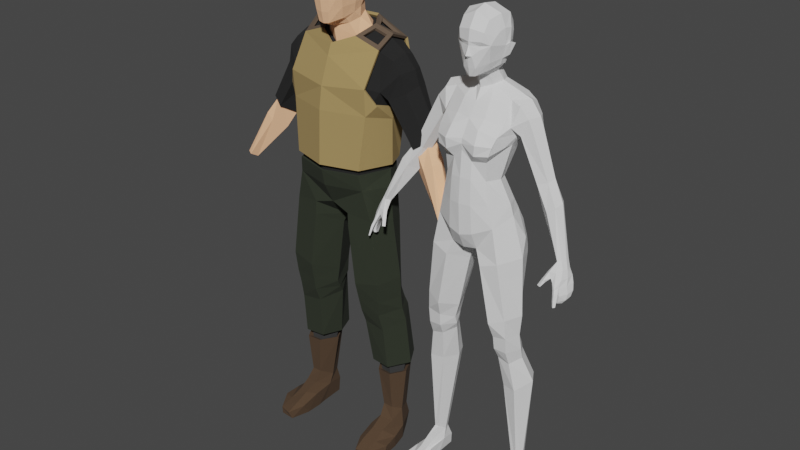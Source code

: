 # Source: humans.blend  (saved by Blender 3.0.42; exported with 4.5.12 LTS)
import bpy
from mathutils import Matrix  # noqa: F401  (used for matrix-valued properties, if any)

bpy.ops.wm.read_factory_settings(use_empty=True)
scene = bpy.context.scene
scene.name = 'Scene'

# ---- collections
col_male = bpy.data.collections.new('male'); scene.collection.children.link(col_male)
col_female = bpy.data.collections.new('female'); scene.collection.children.link(col_female)

# ---- materials (node trees are filled in below, after node groups)
mat_material_004 = bpy.data.materials.new('Material.004')
mat_material_004.use_transparent_shadow = False
mat_material_007 = bpy.data.materials.new('Material.007')
mat_material_007.use_transparent_shadow = False
mat_material_008 = bpy.data.materials.new('Material.008')
mat_material_008.use_transparent_shadow = False
mat_material_002 = bpy.data.materials.new('Material.002')
mat_material_002.use_transparent_shadow = False
mat_material_003 = bpy.data.materials.new('Material.003')
mat_material_003.use_transparent_shadow = False
mat_material = bpy.data.materials.new('Material')
mat_material.use_transparent_shadow = False
mat_material_006 = bpy.data.materials.new('Material.006')
mat_material_006.use_transparent_shadow = False
mat_material_005 = bpy.data.materials.new('Material.005')
mat_material_005.use_transparent_shadow = False

# ---- material node trees
mat_material_004.use_nodes = True; mat_material_004.node_tree.nodes.clear()
_N = mat_material_004.node_tree.nodes; _L = mat_material_004.node_tree.links
n0 = _N.new('ShaderNodeBsdfPrincipled'); n0.name = 'Principled BSDF'; n0.location = (10, 300)
n0.distribution = 'GGX'
n0.subsurface_method = 'RANDOM_WALK_SKIN'
n0.inputs[0].default_value = (1.0, 0.5469, 0.3121, 1.0)
n0.inputs[2].default_value = 1.0
n0.inputs[3].default_value = 1.45
n0.inputs[27].default_value = (0.0, 0.0, 0.0, 1.0)
n0.inputs[28].default_value = 1.0
n1 = _N.new('ShaderNodeOutputMaterial'); n1.name = 'Material Output'; n1.location = (300, 300)
_L.new(n0.outputs[0], n1.inputs[0])
n1.is_active_output = True
mat_material_007.use_nodes = True; mat_material_007.node_tree.nodes.clear()
_N = mat_material_007.node_tree.nodes; _L = mat_material_007.node_tree.links
n0 = _N.new('ShaderNodeBsdfPrincipled'); n0.name = 'Principled BSDF'; n0.location = (10, 300)
n0.distribution = 'GGX'
n0.subsurface_method = 'RANDOM_WALK_SKIN'
n0.inputs[0].default_value = (0.03631, 0.03631, 0.03631, 1.0)
n0.inputs[2].default_value = 1.0
n0.inputs[3].default_value = 1.45
n0.inputs[27].default_value = (0.0, 0.0, 0.0, 1.0)
n0.inputs[28].default_value = 1.0
n1 = _N.new('ShaderNodeOutputMaterial'); n1.name = 'Material Output'; n1.location = (300, 300)
_L.new(n0.outputs[0], n1.inputs[0])
n1.is_active_output = True
mat_material_008.use_nodes = True; mat_material_008.node_tree.nodes.clear()
_N = mat_material_008.node_tree.nodes; _L = mat_material_008.node_tree.links
n0 = _N.new('ShaderNodeBsdfPrincipled'); n0.name = 'Principled BSDF'; n0.location = (10, 300)
n0.distribution = 'GGX'
n0.subsurface_method = 'RANDOM_WALK_SKIN'
n0.inputs[2].default_value = 1.0
n0.inputs[3].default_value = 1.45
n0.inputs[27].default_value = (0.0, 0.0, 0.0, 1.0)
n0.inputs[28].default_value = 1.0
n1 = _N.new('ShaderNodeOutputMaterial'); n1.name = 'Material Output'; n1.location = (300, 300)
_L.new(n0.outputs[0], n1.inputs[0])
n1.is_active_output = True
mat_material_002.use_nodes = True; mat_material_002.node_tree.nodes.clear()
_N = mat_material_002.node_tree.nodes; _L = mat_material_002.node_tree.links
n0 = _N.new('ShaderNodeBsdfPrincipled'); n0.name = 'Principled BSDF'; n0.location = (10, 300)
n0.distribution = 'GGX'
n0.subsurface_method = 'RANDOM_WALK_SKIN'
n0.inputs[0].default_value = (0.01281, 0.01281, 0.01281, 1.0)
n0.inputs[2].default_value = 1.0
n0.inputs[3].default_value = 1.45
n0.inputs[27].default_value = (0.0, 0.0, 0.0, 1.0)
n0.inputs[28].default_value = 1.0
n1 = _N.new('ShaderNodeOutputMaterial'); n1.name = 'Material Output'; n1.location = (300, 300)
_L.new(n0.outputs[0], n1.inputs[0])
n1.is_active_output = True
mat_material_003.use_nodes = True; mat_material_003.node_tree.nodes.clear()
_N = mat_material_003.node_tree.nodes; _L = mat_material_003.node_tree.links
n0 = _N.new('ShaderNodeBsdfPrincipled'); n0.name = 'Principled BSDF'; n0.location = (10, 300)
n0.distribution = 'GGX'
n0.subsurface_method = 'RANDOM_WALK_SKIN'
n0.inputs[0].default_value = (0.02374, 0.03003, 0.01776, 1.0)
n0.inputs[2].default_value = 1.0
n0.inputs[3].default_value = 1.45
n0.inputs[27].default_value = (0.0, 0.0, 0.0, 1.0)
n0.inputs[28].default_value = 1.0
n1 = _N.new('ShaderNodeOutputMaterial'); n1.name = 'Material Output'; n1.location = (300, 300)
_L.new(n0.outputs[0], n1.inputs[0])
n1.is_active_output = True
mat_material.use_nodes = True; mat_material.node_tree.nodes.clear()
_N = mat_material.node_tree.nodes; _L = mat_material.node_tree.links
n0 = _N.new('ShaderNodeBsdfPrincipled'); n0.name = 'Principled BSDF'; n0.location = (10, 300)
n0.distribution = 'GGX'
n0.subsurface_method = 'RANDOM_WALK_SKIN'
n0.inputs[0].default_value = (0.3715, 0.2564, 0.09922, 1.0)
n0.inputs[2].default_value = 1.0
n0.inputs[3].default_value = 1.45
n0.inputs[27].default_value = (0.0, 0.0, 0.0, 1.0)
n0.inputs[28].default_value = 1.0
n1 = _N.new('ShaderNodeOutputMaterial'); n1.name = 'Material Output'; n1.location = (300, 300)
_L.new(n0.outputs[0], n1.inputs[0])
n1.is_active_output = True
mat_material_006.use_nodes = True; mat_material_006.node_tree.nodes.clear()
_N = mat_material_006.node_tree.nodes; _L = mat_material_006.node_tree.links
n0 = _N.new('ShaderNodeBsdfPrincipled'); n0.name = 'Principled BSDF'; n0.location = (10, 300)
n0.distribution = 'GGX'
n0.subsurface_method = 'RANDOM_WALK_SKIN'
n0.inputs[0].default_value = (0.1128, 0.07787, 0.05299, 1.0)
n0.inputs[2].default_value = 1.0
n0.inputs[3].default_value = 1.45
n0.inputs[27].default_value = (0.0, 0.0, 0.0, 1.0)
n0.inputs[28].default_value = 1.0
n1 = _N.new('ShaderNodeOutputMaterial'); n1.name = 'Material Output'; n1.location = (300, 300)
_L.new(n0.outputs[0], n1.inputs[0])
n1.is_active_output = True
mat_material_005.use_nodes = True; mat_material_005.node_tree.nodes.clear()
_N = mat_material_005.node_tree.nodes; _L = mat_material_005.node_tree.links
n0 = _N.new('ShaderNodeBsdfPrincipled'); n0.name = 'Principled BSDF'; n0.location = (10, 300)
n0.distribution = 'GGX'
n0.subsurface_method = 'RANDOM_WALK_SKIN'
n0.inputs[0].default_value = (0.0749, 0.04394, 0.02386, 1.0)
n0.inputs[2].default_value = 1.0
n0.inputs[3].default_value = 1.45
n0.inputs[27].default_value = (0.0, 0.0, 0.0, 1.0)
n0.inputs[28].default_value = 1.0
n1 = _N.new('ShaderNodeOutputMaterial'); n1.name = 'Material Output'; n1.location = (300, 300)
_L.new(n0.outputs[0], n1.inputs[0])
n1.is_active_output = True

# ---- world
world_world = bpy.data.worlds.new('World'); scene.world = world_world
world_world.use_nodes = True; world_world.node_tree.nodes.clear()
_N = world_world.node_tree.nodes; _L = world_world.node_tree.links
n0 = _N.new('ShaderNodeOutputWorld'); n0.name = 'World Output'; n0.location = (300, 300)
n1 = _N.new('ShaderNodeBackground'); n1.name = 'Background'; n1.location = (10, 300)
n1.inputs[0].default_value = (0.05088, 0.05088, 0.05088, 1.0)
_L.new(n1.outputs[0], n0.inputs[0])
n0.is_active_output = True
world_world.color = (0.05088, 0.05088, 0.05088)
world_world.use_sun_shadow = False
world_world.sun_shadow_jitter_overblur = 0.0

# ---- meshes
me_circle_008 = bpy.data.meshes.new('Circle.008')
me_circle_008.from_pydata([(0.5209, -0.004793, 2.277), (0.5808, -0.08335, 2.335), (0.564, 0.09458, 2.309), (0.6572, -0.05181, 2.358), (0.6278, 0.07117, 2.351), (0.6705, 0.01696, 2.374), (0.587, -0.04691, 2.153), (0.6748, -0.1082, 2.194), (0.6399, 0.07027, 2.194), (0.7331, -0.0932, 2.235), (0.7128, 0.04316, 2.231), (0.7492, -0.02205, 2.249), (0.8243, -0.1265, 1.89), (0.8491, -0.1706, 1.914), (0.8538, -0.06708, 1.893), (0.8796, -0.1559, 1.925), (0.8949, -0.07764, 1.919), (0.8977, -0.1136, 1.925), (0.3226, 0.06577, 0.1812), (0.3003, 0.003477, 0.1859), (0.3317, -0.07375, 0.2391), (0.3782, -0.07241, 0.2332), (0.4081, -0.02443, 0.2028), (0.3689, 0.06757, 0.1808), (0.2582, 0.1398, 0.7558), (0.1789, 0.01744, 0.7553), (0.2623, -0.09496, 0.7599), (0.377, -0.1099, 0.7592), (0.4509, 0.01818, 0.7589), (0.3793, 0.1374, 0.7583), (0.2205, 0.09373, 1.019), (0.1483, -0.02534, 0.9997), (0.2318, -0.1448, 0.9507), (0.3657, -0.146, 0.9251), (0.4262, -0.007483, 0.9612), (0.3447, 0.109, 0.9972), (0.176, 0.06152, 1.105), (0.1262, -0.08721, 1.111), (0.2209, -0.2055, 1.145), (0.3631, -0.1986, 1.166), (0.4117, -0.03862, 1.161), (0.3126, 0.08316, 1.131), (0.1346, -0.05932, 1.056), (0.2272, -0.1855, 1.056), (0.415, -0.0284, 1.058), (0.3343, 0.08968, 1.058), (0.3538, -0.18, 1.055), (0.2037, 0.07924, 1.06), (0.1177, 0.07149, 1.627), (0.05348, -0.09104, 1.618), (0.1576, -0.2202, 1.688), (0.3081, -0.2007, 1.759), (0.3467, -0.05283, 1.737), (0.2831, 0.08589, 1.681), (0.1744, 0.06762, 1.223), (0.1087, -0.08846, 1.226), (0.3038, 0.08254, 1.262), (0.3643, -0.2153, 1.311), (0.406, -0.04184, 1.306), (0.2127, -0.2291, 1.275), (0.0924, 0.1107, 1.711), (0.02855, -0.08922, 1.688), (0.1445, -0.2163, 1.789), (0.242, -0.196, 1.981), (0.3152, -0.05269, 1.978), (0.266, 0.09647, 1.761), (0.0, -0.07923, 1.7), (0.0, -0.2055, 1.839), (0.0, -0.2637, 1.981), (0.0, 0.09727, 1.755), (0.1133, 0.1575, 1.898), (0.0, 0.1292, 1.872), (0.2795, -0.0636, 2.167), (0.2389, 0.02448, 2.158), (0.07474, 0.07584, 2.139), (0.0, 0.07165, 2.137), (0.2168, -0.2253, 2.147), (0.0, -0.2885, 2.121), (0.3152, -0.04686, 2.464), (0.2808, 0.0755, 2.384), (0.1306, 0.1664, 2.406), (0.0, 0.1438, 2.405), (0.2625, -0.1841, 2.51), (0.0, -0.2749, 2.5), (0.351, -0.1402, 2.661), (0.2461, -0.2135, 2.553), (0.324, 0.001639, 2.599), (0.3369, 0.1381, 2.655), (0.1564, 0.1986, 2.579), (0.0, 0.1845, 2.558), (0.2934, -0.06522, 2.873), (0.0, -0.1575, 2.839), (0.2929, 0.1222, 2.896), (0.1421, 0.1716, 2.861), (0.0, 0.144, 2.864), (0.1211, -0.08369, 2.945), (0.0, -0.1497, 2.899), (0.2993, 0.0189, 2.936), (0.1734, 0.002633, 3.001), (0.0, 0.0806, 3.018), (0.1066, 0.07771, 3.015), (0.08466, -0.1203, 3.044), (0.0, -0.1731, 3.02), (0.1133, -0.04904, 3.07), (0.08723, 0.02461, 3.095), (0.0, 0.04722, 3.1), (0.3989, -0.06986, 2.837), (0.3838, 0.1029, 2.832), (0.4066, 0.01748, 2.866), (0.4542, -0.0736, 2.772), (0.4393, 0.09918, 2.767), (0.4701, 0.02623, 2.775), (0.4006, -0.09809, 2.611), (0.3668, 0.1326, 2.609), (0.4861, -0.06182, 2.65), (0.4806, 0.09981, 2.676), (0.505, 0.02419, 2.679), (0.3357, -0.1285, 0.1419), (0.4057, -0.11, 0.1374), (0.3386, -0.2273, 0.09503), (0.3991, -0.2089, 0.09228), (0.3353, -0.3263, 0.05784), (0.4126, -0.3004, 0.04947), (0.3431, -0.4071, 0.02719), (0.417, -0.3832, 0.02028), (0.4367, -0.04771, 0.07775), (0.4655, -0.163, 0.05575), (0.4807, -0.2706, 0.04206), (0.3733, 0.0936, 0.08266), (0.3151, 0.08775, 0.08413), (0.2981, -0.03106, 0.1125), (0.3656, 0.08169, -0.01039), (0.3125, 0.07874, -0.01039), (0.3085, -0.07937, -0.01039), (0.3168, -0.1488, -0.01039), (0.3007, -0.2663, -0.01039), (0.3338, -0.3896, -0.01039), (0.417, -0.3832, -0.01039), (0.3128, -0.1767, 0.09014), (0.3022, -0.3079, 0.04853), (0.4389, -0.04983, -0.01039), (0.4679, -0.1677, -0.01039), (0.476, -0.2879, -0.01039), (0.08637, 0.01938, 3.181), (0.0, 0.06441, 3.189), (0.09237, 0.0584, 3.285), (0.0, 0.09678, 3.289), (0.1191, -0.0244, 3.18), (0.1267, 0.008688, 3.28), (0.1257, -0.07838, 3.18), (0.1505, -0.06179, 3.273), (0.1168, -0.0484, 3.14), (0.1249, -0.1067, 3.173), (0.1102, -0.1006, 3.112), (0.1008, -0.198, 3.163), (0.08172, -0.1808, 3.084), (0.08257, -0.148, 3.076), (0.0, -0.2133, 3.037), (0.03983, -0.2593, 3.063), (0.0, -0.2642, 3.057), (0.05093, -0.2704, 3.137), (0.0, -0.2796, 3.133), (0.1427, -0.1047, 3.268), (0.09498, 0.05699, 3.377), (0.1295, 0.008468, 3.334), (0.09851, -0.01615, 3.454), (0.1443, -0.04588, 3.364), (0.0948, -0.1135, 3.467), (0.1386, -0.1023, 3.37), (0.09174, -0.2088, 3.43), (0.1306, -0.1507, 3.354), (0.09102, -0.2565, 3.36), (0.1238, -0.186, 3.322), (0.07463, -0.2797, 3.278), (0.1182, -0.2221, 3.279), (0.0, -0.2953, 3.285), (0.0, 0.07806, 3.392), (0.0, -0.007445, 3.485), (0.0, -0.1218, 3.501), (0.0, -0.2155, 3.473), (0.0, -0.2794, 3.398), (0.2881, -0.1834, 2.672), (0.0, -0.2468, 2.621), (0.1256, 0.1404, 1.787), (0.0, 0.1167, 1.791), (0.2545, 0.1028, 1.839), (0.2564, 0.06121, 2.01), (0.4155, -0.009608, 0.4009), (0.3687, 0.08557, 0.4009), (0.3111, -0.07465, 0.4009), (0.374, -0.07885, 0.4009), (0.3035, 0.08514, 0.4009), (0.265, 0.008362, 0.4009)], [], [(4, 2, 8, 10), (5, 4, 10, 11), (2, 0, 6, 8), (3, 1, 7, 9), (3, 5, 11, 9), (1, 0, 6, 7), (8, 6, 12, 14), (9, 7, 13, 15), (9, 11, 17, 15), (7, 6, 12, 13), (10, 8, 14, 16), (11, 10, 16, 17), (188, 187, 28, 29), (190, 189, 26, 27), (192, 191, 24, 25), (191, 188, 29, 24), (187, 190, 27, 28), (189, 192, 25, 26), (27, 26, 32, 33), (25, 24, 30, 31), (24, 29, 35, 30), (28, 27, 33, 34), (26, 25, 31, 32), (29, 28, 34, 35), (43, 42, 37, 38), (45, 44, 40, 41), (46, 43, 38, 39), (42, 47, 36, 37), (47, 45, 41, 36), (44, 46, 39, 40), (34, 33, 46, 44), (30, 35, 45, 47), (31, 30, 47, 42), (33, 32, 43, 46), (35, 34, 44, 45), (32, 31, 42, 43), (55, 54, 48, 49), (54, 56, 53, 48), (58, 57, 51, 52), (59, 55, 49, 50), (56, 58, 52, 53), (57, 59, 50, 51), (39, 38, 59, 57), (41, 40, 58, 56), (38, 37, 55, 59), (40, 39, 57, 58), (36, 41, 56, 54), (37, 36, 54, 55), (48, 53, 65, 60), (52, 51, 63, 64), (50, 49, 61, 62), (53, 52, 64, 65), (51, 50, 62, 63), (49, 48, 60, 61), (63, 62, 67, 68), (62, 61, 66, 67), (60, 69, 66, 61), (69, 60, 183, 184), (184, 183, 70, 71), (71, 70, 74, 75), (65, 185, 183, 60), (63, 68, 77, 76), (63, 76, 72, 64), (75, 74, 80, 81), (73, 72, 78, 79), (76, 77, 83, 82), (74, 73, 79, 80), (72, 76, 82, 78), (82, 83, 85), (80, 79, 87, 88), (79, 78, 86, 87), (81, 80, 88, 89), (78, 82, 84, 86), (89, 88, 93, 94), (88, 87, 92, 93), (90, 91, 96, 95), (90, 95, 98, 97), (97, 98, 100, 92), (92, 100, 93), (99, 94, 93, 100), (95, 96, 102, 101), (95, 101, 103, 98), (98, 103, 104, 100), (100, 104, 105, 99), (97, 92, 107, 108), (90, 97, 108, 106), (92, 87, 107), (90, 106, 84, 181), (108, 107, 110, 111), (106, 108, 111, 109), (106, 109, 84), (107, 87, 110), (86, 84, 112), (86, 113, 87), (111, 110, 115, 116), (109, 111, 116, 114), (109, 114, 112, 84), (110, 87, 113, 115), (112, 114, 3, 1), (114, 116, 5, 3), (116, 115, 4, 5), (115, 113, 2, 4), (113, 86, 0, 2), (86, 112, 1, 0), (20, 21, 118, 117), (117, 118, 120, 119), (119, 120, 122, 121), (121, 122, 124, 123), (122, 120, 126, 127), (120, 118, 125, 126), (22, 125, 118, 21), (23, 128, 125, 22), (129, 128, 23, 18), (129, 18, 130), (18, 19, 130), (19, 20, 117, 130), (128, 129, 132, 131), (130, 132, 129), (132, 130, 133), (119, 138, 130, 117), (139, 138, 119, 121), (121, 123, 139), (130, 138, 134, 133), (135, 134, 138, 139), (136, 135, 139, 123), (122, 127, 124), (124, 127, 142, 137), (127, 126, 141, 142), (126, 125, 140, 141), (124, 137, 136, 123), (125, 128, 131, 140), (131, 132, 133, 134, 135, 136, 137, 142, 141, 140), (105, 104, 143, 144), (144, 143, 145, 146), (145, 143, 147, 148), (148, 147, 149, 150), (143, 104, 151, 147), (147, 151, 149), (149, 151, 153, 152), (152, 153, 155, 154), (103, 153, 151, 104), (155, 153, 156), (101, 156, 153, 103), (157, 156, 101, 102), (155, 156, 157, 158), (158, 157, 159), (154, 155, 158, 160), (159, 161, 160, 158), (149, 152, 162, 150), (145, 148, 164, 163), (163, 164, 166, 165), (165, 166, 168, 167), (167, 168, 170, 169), (150, 166, 164, 148), (162, 168, 166, 150), (168, 162, 170), (169, 170, 172, 171), (171, 172, 174, 173), (162, 174, 172, 170), (154, 174, 162, 152), (160, 173, 174, 154), (161, 175, 173, 160), (146, 145, 163, 176), (165, 177, 176, 163), (167, 178, 177, 165), (169, 179, 178, 167), (171, 180, 179, 169), (171, 173, 175, 180), (181, 84, 82, 85), (182, 181, 85, 83), (91, 90, 181, 182), (64, 186, 185, 65), (73, 186, 64, 72), (73, 74, 70, 186), (70, 183, 185, 186), (20, 19, 192, 189), (22, 21, 190, 187), (18, 23, 188, 191), (19, 18, 191, 192), (21, 20, 189, 190), (23, 22, 187, 188)])
me_circle_008.polygons.foreach_set('material_index', [0, 0, 0, 0, 0, 0, 0, 0, 0, 0, 0, 0, 1, 1, 1, 1, 1, 1, 0, 0, 0, 0, 0, 0, 0, 0, 0, 0, 0, 0, 0, 0, 0, 0, 0, 0, 0, 0, 0, 0, 0, 0, 0, 0, 0, 0, 0, 0, 2, 2, 2, 2, 2, 2, 2, 2, 2, 2, 2, 2, 2, 2, 2, 0, 0, 0, 0, 0, 0, 0, 0, 0, 0, 0, 0, 0, 0, 0, 0, 0, 0, 0, 0, 0, 0, 0, 0, 0, 0, 0, 0, 0, 0, 0, 0, 0, 0, 0, 0, 0, 0, 0, 0, 0, 1, 1, 1, 1, 1, 1, 1, 1, 1, 1, 1, 1, 1, 1, 1, 1, 1, 1, 1, 1, 1, 1, 1, 1, 1, 1, 1, 1, 0, 0, 0, 0, 0, 0, 0, 0, 0, 0, 0, 0, 0, 0, 0, 0, 0, 0, 0, 0, 0, 0, 0, 0, 0, 0, 0, 0, 0, 0, 0, 0, 0, 0, 0, 0, 0, 0, 0, 2, 2, 2, 2, 1, 1, 1, 1, 1, 1])
_uv = me_circle_008.uv_layers.new(name='UVMap')
_uv.uv.foreach_set('vector', [0.0, 0.0, 0.0, 0.0, 0.0, 0.0, 0.0, 0.0, 0.0, 0.0, 0.0, 0.0, 0.0, 0.0, 0.0, 0.0, 0.0, 0.0, 0.0, 0.0, 0.0, 0.0, 0.0, 0.0, 0.0, 0.0, 0.0, 0.0, 0.0, 0.0, 0.0, 0.0, 0.0, 0.0, 0.0, 0.0, 0.0, 0.0, 0.0, 0.0, 0.0, 0.0, 0.0, 0.0, 0.0, 0.0, 0.0, 0.0, 0.0, 0.0, 0.0, 0.0, 0.0, 0.0, 0.0, 0.0, 0.0, 0.0, 0.0, 0.0, 0.0, 0.0, 0.0, 0.0, 0.0, 0.0, 0.0, 0.0, 0.0, 0.0, 0.0, 0.0, 0.0, 0.0, 0.0, 0.0, 0.0, 0.0, 0.0, 0.0, 0.0, 0.0, 0.0, 0.0, 0.0, 0.0, 0.0, 0.0, 0.0, 0.0, 0.0, 0.0, 0.0, 0.0, 0.0, 0.0, 0.0, 0.0, 0.0, 0.0, 0.0, 0.0, 0.0, 0.0, 0.0, 0.0, 0.0, 0.0, 0.0, 0.0, 0.0, 0.0, 0.0, 0.0, 0.0, 0.0, 0.0, 0.0, 0.0, 0.0, 0.0, 0.0, 0.0, 0.0, 0.0, 0.0, 0.0, 0.0, 0.0, 0.0, 0.0, 0.0, 0.0, 0.0, 0.0, 0.0, 0.0, 0.0, 0.0, 0.0, 0.0, 0.0, 0.0, 0.0, 0.0, 0.0, 0.0, 0.0, 0.0, 0.0, 0.0, 0.0, 0.0, 0.0, 0.0, 0.0, 0.0, 0.0, 0.0, 0.0, 0.0, 0.0, 0.0, 0.0, 0.0, 0.0, 0.0, 0.0, 0.0, 0.0, 0.0, 0.0, 0.0, 0.0, 0.0, 0.0, 0.0, 0.0, 0.0, 0.0, 0.0, 0.0, 0.0, 0.0, 0.0, 0.0, 0.0, 0.0, 0.0, 0.0, 0.0, 0.0, 0.0, 0.0, 0.0, 0.0, 0.0, 0.0, 0.0, 0.0, 0.0, 0.0, 0.0, 0.0, 0.0, 0.0, 0.0, 0.0, 0.0, 0.0, 0.0, 0.0, 0.0, 0.0, 0.0, 0.0, 0.0, 0.0, 0.0, 0.0, 0.0, 0.0, 0.0, 0.0, 0.0, 0.0, 0.0, 0.0, 0.0, 0.0, 0.0, 0.0, 0.0, 0.0, 0.0, 0.0, 0.0, 0.0, 0.0, 0.0, 0.0, 0.0, 0.0, 0.0, 0.0, 0.0, 0.0, 0.0, 0.0, 0.0, 0.0, 0.0, 0.0, 0.0, 0.0, 0.0, 0.0, 0.0, 0.0, 0.0, 0.0, 0.0, 0.0, 0.0, 0.0, 0.0, 0.0, 0.0, 0.0, 0.0, 0.0, 0.0, 0.0, 0.0, 0.0, 0.0, 0.0, 0.0, 0.0, 0.0, 0.0, 0.0, 0.0, 0.0, 0.0, 0.0, 0.0, 0.0, 0.0, 0.0, 0.0, 0.0, 0.0, 0.0, 0.0, 0.0, 0.0, 0.0, 0.0, 0.0, 0.0, 0.0, 0.0, 0.0, 0.0, 0.0, 0.0, 0.0, 0.0, 0.0, 0.0, 0.0, 0.0, 0.0, 0.0, 0.0, 0.0, 0.0, 0.0, 0.0, 0.0, 0.0, 0.0, 0.0, 0.0, 0.0, 0.0, 0.0, 0.0, 0.0, 0.0, 0.0, 0.0, 0.0, 0.0, 0.0, 0.0, 0.0, 0.0, 0.0, 0.0, 0.0, 0.0, 0.0, 0.0, 0.0, 0.0, 0.0, 0.0, 0.0, 0.0, 0.0, 0.0, 0.0, 0.0, 0.0, 0.0, 0.0, 0.0, 0.0, 0.0, 0.0, 0.0, 0.0, 0.0, 0.0, 0.0, 0.0, 0.0, 0.0, 0.0, 0.0, 0.0, 0.0, 0.0, 0.0, 0.0, 0.0, 0.0, 0.0, 0.0, 0.0, 0.0, 0.0, 0.0, 0.0, 0.0, 0.0, 0.0, 0.0, 0.0, 0.0, 0.0, 0.0, 0.0, 0.0, 0.0, 0.0, 0.0, 0.0, 0.0, 0.0, 0.0, 0.0, 0.0, 0.0, 0.0, 0.0, 0.0, 0.0, 0.0, 0.0, 0.0, 0.0, 0.0, 0.0, 0.0, 0.0, 0.0, 0.0, 0.0, 0.0, 0.0, 0.0, 0.0, 0.0, 0.0, 0.0, 0.0, 0.0, 0.0, 0.0, 0.0, 0.0, 0.0, 0.0, 0.0, 0.0, 0.0, 0.0, 0.0, 0.0, 0.0, 0.0, 0.0, 0.0, 0.0, 0.0, 0.0, 0.0, 0.0, 0.0, 0.0, 0.0, 0.0, 0.0, 0.0, 0.0, 0.0, 0.0, 0.0, 0.0, 0.0, 0.0, 0.0, 0.0, 0.0, 0.0, 0.0, 0.0, 0.0, 0.0, 0.0, 0.0, 0.0, 0.0, 0.0, 0.0, 0.0, 0.0, 0.0, 0.0, 0.0, 0.0, 0.0, 0.0, 0.0, 0.0, 0.0, 0.0, 0.0, 0.0, 0.0, 0.0, 0.0, 0.0, 0.0, 0.0, 0.0, 0.0, 0.0, 0.0, 0.0, 0.0, 0.0, 0.0, 0.0, 0.0, 0.0, 0.0, 0.0, 0.0, 0.0, 0.0, 0.0, 0.0, 0.0, 0.0, 0.0, 0.0, 0.0, 0.0, 0.0, 0.0, 0.0, 0.0, 0.0, 0.0, 0.0, 0.0, 0.0, 0.0, 0.0, 0.0, 0.0, 0.0, 0.0, 0.0, 0.0, 0.0, 0.0, 0.0, 0.0, 0.0, 0.0, 0.0, 0.0, 0.0, 0.0, 0.0, 0.0, 0.0, 0.0, 0.0, 0.0, 0.0, 0.0, 0.0, 0.0, 0.0, 0.0, 0.0, 0.0, 0.0, 0.0, 0.0, 0.0, 0.0, 0.0, 0.0, 0.0, 0.0, 0.0, 0.0, 0.0, 0.0, 0.0, 0.0, 0.0, 0.0, 0.0, 0.0, 0.0, 0.0, 0.0, 0.0, 0.0, 0.0, 0.0, 0.0, 0.0, 0.0, 0.0, 0.0, 0.0, 0.0, 0.0, 0.0, 0.0, 0.0, 0.0, 0.0, 0.0, 0.0, 0.0, 0.0, 0.0, 0.0, 0.0, 0.0, 0.0, 0.0, 0.0, 0.0, 0.0, 0.0, 0.0, 0.0, 0.0, 0.0, 0.0, 0.0, 0.0, 0.0, 0.0, 0.0, 0.0, 0.0, 0.0, 0.0, 0.0, 0.0, 0.0, 0.0, 0.0, 0.0, 0.0, 0.0, 0.0, 0.0, 0.0, 0.0, 0.0, 0.0, 0.0, 0.0, 0.0, 0.0, 0.0, 0.0, 0.0, 0.0, 0.0, 0.0, 0.0, 0.0, 0.0, 0.0, 0.0, 0.0, 0.0, 0.0, 0.0, 0.0, 0.0, 0.0, 0.0, 0.0, 0.0, 0.0, 0.0, 0.0, 0.0, 0.0, 0.0, 0.0, 0.0, 0.0, 0.0, 0.0, 0.0, 0.0, 0.0, 0.0, 0.0, 0.0, 0.0, 0.0, 0.0, 0.0, 0.0, 0.0, 0.0, 0.0, 0.0, 0.0, 0.0, 0.0, 0.0, 0.0, 0.0, 0.0, 0.0, 0.0, 0.0, 0.0, 0.0, 0.0, 0.0, 0.0, 0.0, 0.0, 0.0, 0.0, 0.0, 0.0, 0.0, 0.0, 0.0, 0.0, 0.0, 0.0, 0.0, 0.0, 0.0, 0.0, 0.0, 0.0, 0.0, 0.0, 0.0, 0.0, 0.0, 0.0, 0.0, 0.0, 0.0, 0.0, 0.0, 0.0, 0.0, 0.0, 0.0, 0.0, 0.0, 0.0, 0.0, 0.0, 0.0, 0.0, 0.0, 0.0, 0.0, 0.0, 0.0, 0.0, 0.0, 0.0, 0.0, 0.0, 0.0, 0.0, 0.0, 0.0, 0.0, 0.0, 0.0, 0.0, 0.0, 0.0, 0.0, 0.0, 0.0, 0.0, 0.0, 0.0, 0.0, 0.0, 0.0, 0.0, 0.0, 0.0, 0.0, 0.0, 0.0, 0.0, 0.0, 0.0, 0.0, 0.0, 0.0, 0.0, 0.0, 0.0, 0.0, 0.0, 0.0, 0.0, 0.0, 0.0, 0.0, 0.0, 0.0, 0.0, 0.0, 0.0, 0.0, 0.0, 0.0, 0.0, 0.0, 0.0, 0.0, 0.0, 0.0, 0.0, 0.0, 0.0, 0.0, 0.0, 0.0, 0.0, 0.0, 0.0, 0.0, 0.0, 0.0, 0.0, 0.0, 0.0, 0.0, 0.0, 0.0, 0.0, 0.0, 0.0, 0.0, 0.0, 0.0, 0.0, 0.0, 0.0, 0.0, 0.0, 0.0, 0.0, 0.0, 0.0, 0.0, 0.0, 0.0, 0.0, 0.0, 0.0, 0.0, 0.0, 0.0, 0.0, 0.0, 0.0, 0.0, 0.0, 0.0, 0.0, 0.0, 0.0, 0.0, 0.0, 0.0, 0.0, 0.0, 0.0, 0.0, 0.0, 0.0, 0.0, 0.0, 0.0, 0.0, 0.0, 0.0, 0.0, 0.0, 0.0, 0.0, 0.0, 0.0, 0.0, 0.0, 0.0, 0.0, 0.0, 0.0, 0.0, 0.0, 0.0, 0.0, 0.0, 0.0, 0.0, 0.0, 0.0, 0.0, 0.0, 0.0, 0.0, 0.0, 0.0, 0.0, 0.0, 0.0, 0.0, 0.0, 0.0, 0.0, 0.0, 0.0, 0.0, 0.0, 0.0, 0.0, 0.0, 0.0, 0.0, 0.0, 0.0, 0.0, 0.0, 0.0, 0.0, 0.0, 0.0, 0.0, 0.0, 0.0, 0.0, 0.0, 0.0, 0.0, 0.0, 0.0, 0.0, 0.0, 0.0, 0.0, 0.0, 0.0, 0.0, 0.0, 0.0, 0.0, 0.0, 0.0, 0.0, 0.0, 0.0, 0.0, 0.0, 0.0, 0.0, 0.0, 0.0, 0.0, 0.0, 0.0, 0.0, 0.0, 0.0, 0.0, 0.0, 0.0, 0.0, 0.0, 0.0, 0.0, 0.0, 0.0, 0.0, 0.0, 0.0, 0.0, 0.0, 0.0, 0.0, 0.0, 0.0, 0.0, 0.0, 0.0, 0.0, 0.0, 0.0, 0.0, 0.0, 0.0, 0.0, 0.0, 0.0, 0.0, 0.0, 0.0, 0.0, 0.0, 0.0, 0.0, 0.0, 0.0, 0.0, 0.0, 0.0, 0.0, 0.0, 0.0, 0.0, 0.0, 0.0, 0.0, 0.0, 0.0, 0.0, 0.0, 0.0, 0.0, 0.0, 0.0, 0.0, 0.0, 0.0, 0.0, 0.0, 0.0, 0.0, 0.0, 0.0, 0.0, 0.0, 0.0, 0.0, 0.0, 0.0, 0.0, 0.0, 0.0, 0.0, 0.0, 0.0, 0.0, 0.0, 0.0, 0.0, 0.0, 0.0, 0.0, 0.0, 0.0, 0.0, 0.0, 0.0, 0.0, 0.0, 0.0, 0.0, 0.0, 0.0, 0.0, 0.0, 0.0, 0.0, 0.0, 0.0, 0.0, 0.0, 0.0, 0.0, 0.0, 0.0, 0.0, 0.0, 0.0, 0.0, 0.0, 0.0, 0.0, 0.0, 0.0, 0.0, 0.0, 0.0, 0.0, 0.0, 0.0, 0.0, 0.0, 0.0, 0.0, 0.0, 0.0, 0.0, 0.0, 0.0, 0.0, 0.0, 0.0, 0.0, 0.0, 0.0, 0.0, 0.0, 0.0, 0.0, 0.0, 0.0, 0.0, 0.0, 0.0, 0.0, 0.0, 0.0, 0.0, 0.0, 0.0, 0.0, 0.0, 0.0, 0.0, 0.0, 0.0, 0.0, 0.0, 0.0, 0.0, 0.0, 0.0, 0.0, 0.0, 0.0, 0.0, 0.0, 0.0, 0.0, 0.0, 0.0, 0.0, 0.0, 0.0, 0.0, 0.0, 0.0, 0.0, 0.0, 0.0, 0.0, 0.0, 0.0, 0.0, 0.0, 0.0, 0.0, 0.0, 0.0, 0.0, 0.0, 0.0, 0.0, 0.0, 0.0, 0.0, 0.0, 0.0, 0.0, 0.0, 0.0, 0.0, 0.0, 0.0, 0.0, 0.0, 0.0, 0.0, 0.0, 0.0, 0.0, 0.0, 0.0, 0.0, 0.0, 0.0, 0.0, 0.0, 0.0, 0.0, 0.0, 0.0, 0.0, 0.0, 0.0, 0.0, 0.0, 0.0, 0.0, 0.0, 0.0, 0.0, 0.0, 0.0, 0.0, 0.0, 0.0, 0.0, 0.0, 0.0, 0.0, 0.0, 0.0, 0.0, 0.0, 0.0, 0.0, 0.0, 0.0, 0.0, 0.0, 0.0, 0.0, 0.0, 0.0, 0.0, 0.0, 0.0, 0.0, 0.0, 0.0, 0.0, 0.0, 0.0, 0.0, 0.0, 0.0, 0.0, 0.0, 0.0, 0.0, 0.0, 0.0, 0.0, 0.0, 0.0, 0.0, 0.0, 0.0, 0.0, 0.0, 0.0, 0.0, 0.0, 0.0, 0.0, 0.0, 0.0, 0.0, 0.0, 0.0, 0.0, 0.0, 0.0, 0.0, 0.0, 0.0, 0.0, 0.0, 0.0, 0.0, 0.0, 0.0, 0.0, 0.0, 0.0, 0.0, 0.0, 0.0, 0.0, 0.0, 0.0, 0.0, 0.0, 0.0, 0.0, 0.0, 0.0, 0.0, 0.0, 0.0, 0.0, 0.0, 0.0, 0.0, 0.0, 0.0, 0.0, 0.0, 0.0, 0.0, 0.0, 0.0, 0.0, 0.0, 0.0, 0.0, 0.0, 0.0, 0.0, 0.0, 0.0, 0.0, 0.0, 0.0, 0.0, 0.0, 0.0, 0.0, 0.0, 0.0, 0.0, 0.0, 0.0, 0.0, 0.0, 0.0, 0.0, 0.0, 0.0, 0.0, 0.0, 0.0, 0.0, 0.0, 0.0, 0.0, 0.0, 0.0, 0.0, 0.0, 0.0, 0.0, 0.0, 0.0, 0.0, 0.0, 0.0, 0.0, 0.0, 0.0, 0.0, 0.0, 0.0, 0.0, 0.0, 0.0, 0.0, 0.0, 0.0, 0.0, 0.0, 0.0, 0.0, 0.0, 0.0, 0.0, 0.0, 0.0, 0.0, 0.0, 0.0, 0.0, 0.0, 0.0, 0.0, 0.0, 0.0, 0.0, 0.0, 0.0, 0.0, 0.0, 0.0, 0.0, 0.0, 0.0, 0.0, 0.0, 0.0, 0.0, 0.0, 0.0, 0.0, 0.0, 0.0, 0.0, 0.0, 0.0, 0.0, 0.0, 0.0, 0.0, 0.0, 0.0, 0.0, 0.0, 0.0, 0.0, 0.0, 0.0, 0.0, 0.0, 0.0, 0.0, 0.0, 0.0, 0.0, 0.0, 0.0, 0.0, 0.0, 0.0, 0.0, 0.0])
me_circle_008.materials.append(mat_material_004)
me_circle_008.materials.append(mat_material_007)
me_circle_008.materials.append(mat_material_008)
me_circle_008.use_remesh_fix_poles = True
me_circle_008.use_remesh_preserve_attributes = False
me_circle_008.use_mirror_vertex_groups = False
me_circle_008.update()
me_circle_001 = bpy.data.meshes.new('Circle.001')
me_circle_001.from_pydata([(0.5419, -0.001435, 2.29), (0.596, -0.06243, 2.325), (0.5744, 0.07231, 2.312), (0.6467, -0.03915, 2.351), (0.6261, 0.05699, 2.345), (0.6575, 0.01222, 2.363), (0.3238, -0.03418, 2.076), (0.2706, 0.08456, 2.076), (0.06886, 0.151, 2.076), (0.0, 0.1465, 2.076), (0.243, -0.236, 2.076), (0.0, -0.3117, 2.076), (0.3399, -0.0492, 2.46), (0.3001, 0.09035, 2.377), (0.1346, 0.1904, 2.399), (0.0, 0.1682, 2.399), (0.2806, -0.2012, 2.505), (0.0, -0.2993, 2.502), (0.3645, -0.1615, 2.659), (0.2562, -0.2365, 2.55), (0.3345, -0.002988, 2.576), (0.3439, 0.1623, 2.652), (0.1601, 0.2236, 2.577), (0.0, 0.2095, 2.556), (0.3017, -0.08371, 2.888), (0.0, -0.1802, 2.849), (0.3031, 0.1406, 2.909), (0.1434, 0.1958, 2.868), (0.0, 0.1945, 2.872), (0.1296, -0.1046, 2.957), (0.0, -0.1727, 2.907), (0.3117, 0.01644, 2.958), (0.1854, -0.0006639, 3.023), (0.0, 0.1026, 3.03), (0.1098, 0.09646, 3.032), (0.4119, -0.08568, 2.852), (0.3968, 0.1212, 2.843), (0.4232, 0.01777, 2.885), (0.4721, -0.08909, 2.781), (0.4543, 0.1176, 2.775), (0.4924, 0.02857, 2.787), (0.3988, -0.1216, 2.602), (0.358, 0.155, 2.601), (0.5041, -0.07859, 2.656), (0.4957, 0.1192, 2.681), (0.5282, 0.0264, 2.689), (0.2973, -0.2062, 2.678), (0.0, -0.2704, 2.629), (0.5, -0.008324, 2.263), (0.589, -0.108, 2.321), (0.5552, 0.1169, 2.301), (0.6929, 0.01891, 2.386), (0.6737, -0.06865, 2.367), (0.6422, 0.09121, 2.356), (0.05114, -0.02545, 2.914), (0.0, -0.03286, 2.909), (0.05362, -0.01414, 2.921), (0.0, -0.002898, 2.919), (0.05027, -0.003568, 2.922), (0.2683, -0.04615, 2.076), (0.2319, 0.03495, 2.076), (0.09413, 0.08031, 2.076), (0.0, 0.07724, 2.076), (0.2131, -0.184, 2.076), (0.0, -0.2357, 2.076)], [], [(9, 8, 14, 15), (7, 6, 12, 13), (10, 11, 17, 16), (8, 7, 13, 14), (6, 10, 16, 12), (16, 17, 19), (14, 13, 21, 22), (13, 12, 20, 21), (15, 14, 22, 23), (12, 16, 18, 20), (23, 22, 27, 28), (22, 21, 26, 27), (24, 25, 30, 29), (24, 29, 32, 31), (31, 32, 34, 26), (26, 34, 27), (33, 28, 27, 34), (31, 26, 36, 37), (24, 31, 37, 35), (26, 21, 36), (24, 35, 18, 46), (37, 36, 39, 40), (35, 37, 40, 38), (35, 38, 18), (36, 21, 39), (20, 18, 41), (20, 42, 21), (40, 39, 44, 45), (38, 40, 45, 43), (38, 43, 41, 18), (39, 21, 42, 44), (41, 43, 52, 49), (43, 45, 51, 52), (45, 44, 53, 51), (44, 42, 50, 53), (42, 20, 48, 50), (20, 41, 49, 48), (46, 18, 16, 19), (47, 46, 19, 17), (25, 24, 46, 47), (1, 0, 48, 49), (0, 2, 50, 48), (5, 3, 52, 51), (4, 5, 51, 53), (3, 1, 49, 52), (2, 4, 53, 50), (34, 32, 56, 58), (32, 29, 54, 56), (29, 30, 55, 54), (33, 34, 58, 57), (7, 8, 61, 60), (10, 6, 59, 63), (8, 9, 62, 61), (6, 7, 60, 59), (11, 10, 63, 64)])
_uv = me_circle_001.uv_layers.new(name='UVMap')
_uv.uv.foreach_set('vector', [0.0, 0.0, 0.0, 0.0, 0.0, 0.0, 0.0, 0.0, 0.0, 0.0, 0.0, 0.0, 0.0, 0.0, 0.0, 0.0, 0.0, 0.0, 0.0, 0.0, 0.0, 0.0, 0.0, 0.0, 0.0, 0.0, 0.0, 0.0, 0.0, 0.0, 0.0, 0.0, 0.0, 0.0, 0.0, 0.0, 0.0, 0.0, 0.0, 0.0, 0.0, 0.0, 0.0, 0.0, 0.0, 0.0, 0.0, 0.0, 0.0, 0.0, 0.0, 0.0, 0.0, 0.0, 0.0, 0.0, 0.0, 0.0, 0.0, 0.0, 0.0, 0.0, 0.0, 0.0, 0.0, 0.0, 0.0, 0.0, 0.0, 0.0, 0.0, 0.0, 0.0, 0.0, 0.0, 0.0, 0.0, 0.0, 0.0, 0.0, 0.0, 0.0, 0.0, 0.0, 0.0, 0.0, 0.0, 0.0, 0.0, 0.0, 0.0, 0.0, 0.0, 0.0, 0.0, 0.0, 0.0, 0.0, 0.0, 0.0, 0.0, 0.0, 0.0, 0.0, 0.0, 0.0, 0.0, 0.0, 0.0, 0.0, 0.0, 0.0, 0.0, 0.0, 0.0, 0.0, 0.0, 0.0, 0.0, 0.0, 0.0, 0.0, 0.0, 0.0, 0.0, 0.0, 0.0, 0.0, 0.0, 0.0, 0.0, 0.0, 0.0, 0.0, 0.0, 0.0, 0.0, 0.0, 0.0, 0.0, 0.0, 0.0, 0.0, 0.0, 0.0, 0.0, 0.0, 0.0, 0.0, 0.0, 0.0, 0.0, 0.0, 0.0, 0.0, 0.0, 0.0, 0.0, 0.0, 0.0, 0.0, 0.0, 0.0, 0.0, 0.0, 0.0, 0.0, 0.0, 0.0, 0.0, 0.0, 0.0, 0.0, 0.0, 0.0, 0.0, 0.0, 0.0, 0.0, 0.0, 0.0, 0.0, 0.0, 0.0, 0.0, 0.0, 0.0, 0.0, 0.0, 0.0, 0.0, 0.0, 0.0, 0.0, 0.0, 0.0, 0.0, 0.0, 0.0, 0.0, 0.0, 0.0, 0.0, 0.0, 0.0, 0.0, 0.0, 0.0, 0.0, 0.0, 0.0, 0.0, 0.0, 0.0, 0.0, 0.0, 0.0, 0.0, 0.0, 0.0, 0.0, 0.0, 0.0, 0.0, 0.0, 0.0, 0.0, 0.0, 0.0, 0.0, 0.0, 0.0, 0.0, 0.0, 0.0, 0.0, 0.0, 0.0, 0.0, 0.0, 0.0, 0.0, 0.0, 0.0, 0.0, 0.0, 0.0, 0.0, 0.0, 0.0, 0.0, 0.0, 0.0, 0.0, 0.0, 0.0, 0.0, 0.0, 0.0, 0.0, 0.0, 0.0, 0.0, 0.0, 0.0, 0.0, 0.0, 0.0, 0.0, 0.0, 0.0, 0.0, 0.0, 0.0, 0.0, 0.0, 0.0, 0.0, 0.0, 0.0, 0.0, 0.0, 0.0, 0.0, 0.0, 0.0, 0.0, 0.0, 0.0, 0.0, 0.0, 0.0, 0.0, 0.0, 0.0, 0.0, 0.0, 0.0, 0.0, 0.0, 0.0, 0.0, 0.0, 0.0, 0.0, 0.0, 0.0, 0.0, 0.0, 0.0, 0.0, 0.0, 0.0, 0.0, 0.0, 0.0, 0.0, 0.0, 0.0, 0.0, 0.0, 0.0, 0.0, 0.0, 0.0, 0.0, 0.0, 0.0, 0.0, 0.0, 0.0, 0.0, 0.0, 0.0, 0.0, 0.0, 0.0, 0.0, 0.0, 0.0, 0.0, 0.0, 0.0, 0.0, 0.0, 0.0, 0.0, 0.0, 0.0, 0.0, 0.0, 0.0, 0.0, 0.0, 0.0, 0.0, 0.0, 0.0, 0.0, 0.0, 0.0, 0.0, 0.0, 0.0, 0.0, 0.0, 0.0, 0.0, 0.0, 0.0, 0.0, 0.0, 0.0, 0.0, 0.0, 0.0, 0.0, 0.0, 0.0, 0.0, 0.0, 0.0, 0.0, 0.0, 0.0, 0.0, 0.0, 0.0, 0.0, 0.0, 0.0, 0.0, 0.0, 0.0, 0.0, 0.0, 0.0, 0.0, 0.0, 0.0, 0.0, 0.0, 0.0, 0.0, 0.0, 0.0, 0.0, 0.0, 0.0, 0.0, 0.0, 0.0, 0.0, 0.0, 0.0, 0.0, 0.0, 0.0, 0.0, 0.0, 0.0, 0.0, 0.0, 0.0, 0.0, 0.0])
me_circle_001.materials.append(mat_material_002)
me_circle_001.use_remesh_fix_poles = True
me_circle_001.use_remesh_preserve_attributes = False
me_circle_001.use_mirror_vertex_groups = False
me_circle_001.update()
me_circle_002 = bpy.data.meshes.new('Circle.002')
me_circle_002.from_pydata([(0.2085, 0.1151, 1.022), (0.1241, -0.02396, 0.995), (0.2196, -0.1647, 0.9429), (0.3786, -0.1664, 0.9216), (0.4506, -0.00574, 0.9647), (0.3555, 0.1302, 1.003), (0.1614, 0.07569, 1.104), (0.1066, -0.09206, 1.106), (0.2127, -0.2238, 1.14), (0.376, -0.2137, 1.162), (0.432, -0.03501, 1.161), (0.32, 0.1021, 1.134), (0.1137, -0.06126, 1.049), (0.2182, -0.2038, 1.048), (0.4367, -0.02629, 1.061), (0.3439, 0.1081, 1.064), (0.3659, -0.1973, 1.05), (0.1914, 0.09698, 1.062), (0.1027, 0.09283, 1.621), (0.0277, -0.09614, 1.612), (0.1481, -0.2454, 1.687), (0.3254, -0.221, 1.763), (0.3732, -0.0497, 1.741), (0.2971, 0.1088, 1.68), (0.1608, 0.08565, 1.222), (0.0864, -0.09216, 1.223), (0.3131, 0.1033, 1.263), (0.3791, -0.232, 1.311), (0.4285, -0.03753, 1.307), (0.2044, -0.25, 1.273), (0.08495, 0.1329, 1.698), (0.0, -0.08249, 1.675), (0.1432, -0.2429, 1.785), (0.2703, -0.2362, 1.976), (0.3615, -0.05395, 1.977), (0.2818, 0.1181, 1.758), (0.0, -0.2281, 1.824), (0.0, -0.3023, 1.971), (0.0, 0.1156, 1.738), (0.1119, 0.2061, 1.888), (0.0, 0.1746, 1.856), (0.3409, -0.03212, 2.087), (0.281, 0.09813, 2.087), (0.06002, 0.1697, 2.087), (0.0, 0.1643, 2.087), (0.2529, -0.2545, 2.087), (0.0, -0.3264, 2.087), (0.128, 0.1668, 1.783), (0.0, 0.1421, 1.784), (0.2718, 0.1235, 1.839), (0.2871, 0.0917, 2.014), (0.3513, 0.07556, 0.5853), (0.3854, 0.01884, 0.5853), (0.3503, -0.04233, 0.5853), (0.2935, -0.036, 0.5853), (0.269, 0.01826, 0.5853), (0.2923, 0.0766, 0.5853), (0.2585, 0.1393, 0.5853), (0.2436, 0.1611, 0.6074), (0.1839, 0.01568, 0.6073), (0.2101, 0.01802, 0.5853), (0.2466, -0.1205, 0.6075), (0.261, -0.09481, 0.5853), (0.3895, -0.1356, 0.6076), (0.3791, -0.108, 0.5853), (0.4763, 0.0179, 0.6076), (0.4522, 0.01922, 0.5853), (0.3907, 0.1593, 0.6075), (0.3811, 0.1372, 0.5853), (0.2879, -0.03209, 2.087), (0.2447, 0.06191, 2.087), (0.08523, 0.1135, 2.087), (0.0, 0.1097, 2.087), (0.2244, -0.1926, 2.087), (0.0, -0.2414, 2.087)], [], [(64, 66, 52, 53), (68, 57, 56, 51), (59, 58, 0, 1), (66, 68, 51, 52), (62, 64, 53, 54), (13, 12, 7, 8), (15, 14, 10, 11), (16, 13, 8, 9), (12, 17, 6, 7), (17, 15, 11, 6), (14, 16, 9, 10), (4, 3, 16, 14), (0, 5, 15, 17), (1, 0, 17, 12), (3, 2, 13, 16), (5, 4, 14, 15), (2, 1, 12, 13), (25, 24, 18, 19), (24, 26, 23, 18), (28, 27, 21, 22), (29, 25, 19, 20), (26, 28, 22, 23), (27, 29, 20, 21), (9, 8, 29, 27), (11, 10, 28, 26), (8, 7, 25, 29), (10, 9, 27, 28), (6, 11, 26, 24), (7, 6, 24, 25), (18, 23, 35, 30), (22, 21, 33, 34), (20, 19, 31, 32), (23, 22, 34, 35), (21, 20, 32, 33), (19, 18, 30, 31), (33, 32, 36, 37), (32, 31, 36), (30, 38, 31), (38, 30, 47, 48), (48, 47, 39, 40), (40, 39, 43, 44), (35, 49, 47, 30), (33, 37, 46, 45), (33, 45, 41, 34), (34, 50, 49, 35), (42, 50, 34, 41), (42, 43, 39, 50), (39, 47, 49, 50), (61, 59, 1, 2), (65, 63, 3, 4), (60, 62, 54, 55), (58, 67, 5, 0), (63, 61, 2, 3), (67, 65, 4, 5), (60, 57, 58, 59), (62, 60, 59, 61), (64, 62, 61, 63), (66, 64, 63, 65), (68, 66, 65, 67), (57, 68, 67, 58), (57, 60, 55, 56), (43, 42, 70, 71), (45, 46, 74, 73), (44, 43, 71, 72), (42, 41, 69, 70), (41, 45, 73, 69)])
_uv = me_circle_002.uv_layers.new(name='UVMap')
_uv.uv.foreach_set('vector', [0.0, 0.0, 0.0, 0.0, 0.0, 0.0, 0.0, 0.0, 0.0, 0.0, 0.0, 0.0, 0.0, 0.0, 0.0, 0.0, 0.0, 0.0, 0.0, 0.0, 0.0, 0.0, 0.0, 0.0, 0.0, 0.0, 0.0, 0.0, 0.0, 0.0, 0.0, 0.0, 0.0, 0.0, 0.0, 0.0, 0.0, 0.0, 0.0, 0.0, 0.0, 0.0, 0.0, 0.0, 0.0, 0.0, 0.0, 0.0, 0.0, 0.0, 0.0, 0.0, 0.0, 0.0, 0.0, 0.0, 0.0, 0.0, 0.0, 0.0, 0.0, 0.0, 0.0, 0.0, 0.0, 0.0, 0.0, 0.0, 0.0, 0.0, 0.0, 0.0, 0.0, 0.0, 0.0, 0.0, 0.0, 0.0, 0.0, 0.0, 0.0, 0.0, 0.0, 0.0, 0.0, 0.0, 0.0, 0.0, 0.0, 0.0, 0.0, 0.0, 0.0, 0.0, 0.0, 0.0, 0.0, 0.0, 0.0, 0.0, 0.0, 0.0, 0.0, 0.0, 0.0, 0.0, 0.0, 0.0, 0.0, 0.0, 0.0, 0.0, 0.0, 0.0, 0.0, 0.0, 0.0, 0.0, 0.0, 0.0, 0.0, 0.0, 0.0, 0.0, 0.0, 0.0, 0.0, 0.0, 0.0, 0.0, 0.0, 0.0, 0.0, 0.0, 0.0, 0.0, 0.0, 0.0, 0.0, 0.0, 0.0, 0.0, 0.0, 0.0, 0.0, 0.0, 0.0, 0.0, 0.0, 0.0, 0.0, 0.0, 0.0, 0.0, 0.0, 0.0, 0.0, 0.0, 0.0, 0.0, 0.0, 0.0, 0.0, 0.0, 0.0, 0.0, 0.0, 0.0, 0.0, 0.0, 0.0, 0.0, 0.0, 0.0, 0.0, 0.0, 0.0, 0.0, 0.0, 0.0, 0.0, 0.0, 0.0, 0.0, 0.0, 0.0, 0.0, 0.0, 0.0, 0.0, 0.0, 0.0, 0.0, 0.0, 0.0, 0.0, 0.0, 0.0, 0.0, 0.0, 0.0, 0.0, 0.0, 0.0, 0.0, 0.0, 0.0, 0.0, 0.0, 0.0, 0.0, 0.0, 0.0, 0.0, 0.0, 0.0, 0.0, 0.0, 0.0, 0.0, 0.0, 0.0, 0.0, 0.0, 0.0, 0.0, 0.0, 0.0, 0.0, 0.0, 0.0, 0.0, 0.0, 0.0, 0.0, 0.0, 0.0, 0.0, 0.0, 0.0, 0.0, 0.0, 0.0, 0.0, 0.0, 0.0, 0.0, 0.0, 0.0, 0.0, 0.0, 0.0, 0.0, 0.0, 0.0, 0.0, 0.0, 0.0, 0.0, 0.0, 0.0, 0.0, 0.0, 0.0, 0.0, 0.0, 0.0, 0.0, 0.0, 0.0, 0.0, 0.0, 0.0, 0.0, 0.0, 0.0, 0.0, 0.0, 0.0, 0.0, 0.0, 0.0, 0.0, 0.0, 0.0, 0.0, 0.0, 0.0, 0.0, 0.0, 0.0, 0.0, 0.0, 0.0, 0.0, 0.0, 0.0, 0.0, 0.0, 0.0, 0.0, 0.0, 0.0, 0.0, 0.0, 0.0, 0.0, 0.0, 0.0, 0.0, 0.0, 0.0, 0.0, 0.0, 0.0, 0.0, 0.0, 0.0, 0.0, 0.0, 0.0, 0.0, 0.0, 0.0, 0.0, 0.0, 0.0, 0.0, 0.0, 0.0, 0.0, 0.0, 0.0, 0.0, 0.0, 0.0, 0.0, 0.0, 0.0, 0.0, 0.0, 0.0, 0.0, 0.0, 0.0, 0.0, 0.0, 0.0, 0.0, 0.0, 0.0, 0.0, 0.0, 0.0, 0.0, 0.0, 0.0, 0.0, 0.0, 0.0, 0.0, 0.0, 0.0, 0.0, 0.0, 0.0, 0.0, 0.0, 0.0, 0.0, 0.0, 0.0, 0.0, 0.0, 0.0, 0.0, 0.0, 0.0, 0.0, 0.0, 0.0, 0.0, 0.0, 0.0, 0.0, 0.0, 0.0, 0.0, 0.0, 0.0, 0.0, 0.0, 0.0, 0.0, 0.0, 0.0, 0.0, 0.0, 0.0, 0.0, 0.0, 0.0, 0.0, 0.0, 0.0, 0.0, 0.0, 0.0, 0.0, 0.0, 0.0, 0.0, 0.0, 0.0, 0.0, 0.0, 0.0, 0.0, 0.0, 0.0, 0.0, 0.0, 0.0, 0.0, 0.0, 0.0, 0.0, 0.0, 0.0, 0.0, 0.0, 0.0, 0.0, 0.0, 0.0, 0.0, 0.0, 0.0, 0.0, 0.0, 0.0, 0.0, 0.0, 0.0, 0.0, 0.0, 0.0, 0.0, 0.0, 0.0, 0.0, 0.0, 0.0, 0.0, 0.0, 0.0, 0.0, 0.0, 0.0, 0.0, 0.0, 0.0, 0.0, 0.0, 0.0, 0.0, 0.0, 0.0, 0.0, 0.0, 0.0, 0.0, 0.0, 0.0, 0.0, 0.0, 0.0, 0.0, 0.0, 0.0, 0.0, 0.0, 0.0, 0.0, 0.0, 0.0, 0.0, 0.0, 0.0, 0.0, 0.0, 0.0, 0.0, 0.0, 0.0, 0.0, 0.0, 0.0, 0.0, 0.0, 0.0, 0.0, 0.0, 0.0, 0.0, 0.0, 0.0, 0.0, 0.0, 0.0, 0.0, 0.0, 0.0, 0.0, 0.0, 0.0, 0.0, 0.0, 0.0, 0.0, 0.0, 0.0, 0.0, 0.0])
me_circle_002.materials.append(mat_material_003)
me_circle_002.use_remesh_fix_poles = True
me_circle_002.use_remesh_preserve_attributes = False
me_circle_002.use_mirror_vertex_groups = False
me_circle_002.update()
me_circle_003 = bpy.data.meshes.new('Circle.003')
me_circle_003.from_pydata([(0.3385, -0.03449, 2.129), (0.2812, 0.09456, 2.129), (0.07051, 0.1655, 2.129), (0.002452, 0.161, 2.129), (0.2529, -0.247, 2.13), (-0.005883, -0.3256, 2.131), (0.3545, -0.0504, 2.458), (0.3116, 0.09932, 2.375), (0.137, 0.2047, 2.396), (0.002228, 0.1826, 2.397), (0.2919, -0.2186, 2.502), (-0.005317, -0.3076, 2.504), (0.3542, -0.182, 2.582), (0.349, -0.003585, 2.52), (0.3516, 0.1748, 2.597), (0.1626, 0.238, 2.575), (0.001558, 0.2241, 2.555), (0.2833, -0.07463, 2.922), (-0.004519, -0.2177, 2.833), (0.2821, 0.1135, 2.941), (0.1449, 0.2097, 2.873), (0.0002411, 0.2085, 2.877), (0.1751, -0.08887, 2.964), (-0.005544, -0.1865, 2.91), (0.2905, -0.01182, 2.964), (0.2082, -0.02316, 2.995), (-0.0005145, 0.1152, 3.037), (0.1636, 0.08786, 3.023), (0.3028, -0.2275, 2.682), (-0.004421, -0.2844, 2.655), (0.3584, -0.03481, 2.128), (0.2957, 0.1082, 2.126), (0.07274, 0.1852, 2.126), (0.0, 0.1808, 2.127), (0.2659, -0.2621, 2.13), (0.0, -0.3447, 2.132), (0.3741, -0.05253, 2.455), (0.3271, 0.1113, 2.371), (0.1402, 0.224, 2.392), (0.0, 0.2023, 2.394), (0.3048, -0.2338, 2.501), (0.0, -0.3268, 2.505), (0.3703, -0.1933, 2.578), (0.3686, -0.003151, 2.516), (0.3626, 0.1913, 2.595), (0.1658, 0.2576, 2.574), (0.0, 0.244, 2.553), (0.2895, -0.0895, 2.934), (0.0, -0.2353, 2.842), (0.2892, 0.1288, 2.953), (0.1473, 0.2287, 2.878), (0.0, 0.2276, 2.883), (0.1804, -0.1044, 2.975), (0.0, -0.2041, 2.918), (0.2988, -0.01447, 2.983), (0.2174, -0.02588, 3.013), (0.0, 0.1324, 3.048), (0.1649, 0.1016, 3.038), (0.3085, -0.2462, 2.686), (0.0, -0.3033, 2.66), (0.1347, -0.1172, 2.963), (0.3069, -0.0946, 2.896), (0.202, 0.02927, 3.004), (0.2906, 0.04247, 2.976), (0.141, -0.133, 2.973), (0.3128, -0.1095, 2.908), (0.2114, 0.0266, 3.021), (0.2989, 0.03991, 2.993), (0.1927, -0.002275, 3.018), (0.3195, 0.01522, 2.97), (0.1126, 0.1073, 3.041), (0.3092, 0.1513, 2.917), (0.2012, -0.004959, 3.036), (0.328, 0.01276, 2.988), (0.1165, 0.1214, 3.055), (0.316, 0.1666, 2.928)], [], [(3, 2, 8, 9), (1, 0, 6, 7), (4, 5, 11, 10), (2, 1, 7, 8), (0, 4, 10, 6), (8, 7, 14, 15), (7, 6, 13, 14), (9, 8, 15, 16), (6, 10, 12, 13), (16, 15, 20, 21), (15, 14, 71, 20), (61, 18, 23, 60), (25, 55, 52, 22), (71, 70, 20), (26, 21, 20, 70), (28, 12, 10), (18, 61, 28, 29), (29, 28, 10, 11), (33, 39, 38, 32), (31, 37, 36, 30), (34, 40, 41, 35), (32, 38, 37, 31), (30, 36, 40, 34), (38, 45, 44, 37), (37, 44, 43, 36), (39, 46, 45, 38), (36, 43, 42, 40), (46, 51, 50, 45), (45, 50, 75, 44), (65, 64, 53, 48), (24, 54, 55, 25), (75, 50, 74), (56, 74, 50, 51), (58, 40, 42), (48, 59, 58, 65), (59, 41, 40, 58), (0, 1, 31, 30), (1, 2, 32, 31), (2, 3, 33, 32), (5, 4, 34, 35), (4, 0, 30, 34), (3, 9, 39, 33), (11, 5, 35, 41), (14, 13, 43, 44), (9, 16, 46, 39), (13, 12, 42, 43), (28, 61, 65, 58), (16, 21, 51, 46), (71, 14, 44, 75), (60, 23, 53, 64), (23, 18, 48, 53), (61, 69, 73, 65), (68, 60, 64, 72), (21, 26, 56, 51), (70, 68, 72, 74), (69, 71, 75, 73), (26, 70, 74, 56), (12, 28, 58, 42), (29, 11, 41, 59), (18, 29, 59, 48), (22, 17, 61, 60), (24, 25, 68, 69), (17, 24, 69, 61), (25, 22, 60, 68), (47, 52, 64, 65), (55, 54, 73, 72), (54, 47, 65, 73), (52, 55, 72, 64), (17, 22, 52, 47), (17, 47, 54, 24), (62, 63, 69, 68), (27, 62, 68, 70), (19, 27, 70, 71), (63, 19, 71, 69), (67, 66, 72, 73), (66, 57, 74, 72), (57, 49, 75, 74), (49, 67, 73, 75), (27, 57, 66, 62), (63, 62, 66, 67), (63, 67, 49, 19), (19, 49, 57, 27)])
me_circle_003.polygons.foreach_set('material_index', [0, 0, 0, 0, 0, 0, 0, 0, 0, 0, 0, 0, 1, 0, 0, 0, 0, 0, 0, 0, 0, 0, 0, 0, 0, 0, 0, 0, 0, 0, 1, 0, 0, 0, 0, 0, 0, 0, 0, 0, 0, 0, 0, 0, 0, 0, 0, 0, 0, 0, 0, 1, 1, 0, 1, 1, 0, 0, 0, 0, 1, 1, 1, 1, 1, 1, 1, 1, 1, 1, 1, 1, 1, 1, 1, 1, 1, 1, 1, 1, 1, 1])
_uv = me_circle_003.uv_layers.new(name='UVMap')
_uv.uv.foreach_set('vector', [0.0, 0.0, 0.0, 0.0, 0.0, 0.0, 0.0, 0.0, 0.0, 0.0, 0.0, 0.0, 0.0, 0.0, 0.0, 0.0, 0.0, 0.0, 0.0, 0.0, 0.0, 0.0, 0.0, 0.0, 0.0, 0.0, 0.0, 0.0, 0.0, 0.0, 0.0, 0.0, 0.0, 0.0, 0.0, 0.0, 0.0, 0.0, 0.0, 0.0, 0.0, 0.0, 0.0, 0.0, 0.0, 0.0, 0.0, 0.0, 0.0, 0.0, 0.0, 0.0, 0.0, 0.0, 0.0, 0.0, 0.0, 0.0, 0.0, 0.0, 0.0, 0.0, 0.0, 0.0, 0.0, 0.0, 0.0, 0.0, 0.0, 0.0, 0.0, 0.0, 0.0, 0.0, 0.0, 0.0, 0.0, 0.0, 0.0, 0.0, 0.0, 0.0, 0.0, 0.0, 0.0, 0.0, 0.0, 0.0, 0.0, 0.0, 0.0, 0.0, 0.0, 0.0, 0.0, 0.0, 0.0, 0.0, 0.0, 0.0, 0.0, 0.0, 0.0, 0.0, 0.0, 0.0, 0.0, 0.0, 0.0, 0.0, 0.0, 0.0, 0.0, 0.0, 0.0, 0.0, 0.0, 0.0, 0.0, 0.0, 0.0, 0.0, 0.0, 0.0, 0.0, 0.0, 0.0, 0.0, 0.0, 0.0, 0.0, 0.0, 0.0, 0.0, 0.0, 0.0, 0.0, 0.0, 0.0, 0.0, 0.0, 0.0, 0.0, 0.0, 0.0, 0.0, 0.0, 0.0, 0.0, 0.0, 0.0, 0.0, 0.0, 0.0, 0.0, 0.0, 0.0, 0.0, 0.0, 0.0, 0.0, 0.0, 0.0, 0.0, 0.0, 0.0, 0.0, 0.0, 0.0, 0.0, 0.0, 0.0, 0.0, 0.0, 0.0, 0.0, 0.0, 0.0, 0.0, 0.0, 0.0, 0.0, 0.0, 0.0, 0.0, 0.0, 0.0, 0.0, 0.0, 0.0, 0.0, 0.0, 0.0, 0.0, 0.0, 0.0, 0.0, 0.0, 0.0, 0.0, 0.0, 0.0, 0.0, 0.0, 0.0, 0.0, 0.0, 0.0, 0.0, 0.0, 0.0, 0.0, 0.0, 0.0, 0.0, 0.0, 0.0, 0.0, 0.0, 0.0, 0.0, 0.0, 0.0, 0.0, 0.0, 0.0, 0.0, 0.0, 0.0, 0.0, 0.0, 0.0, 0.0, 0.0, 0.0, 0.0, 0.0, 0.0, 0.0, 0.0, 0.0, 0.0, 0.0, 0.0, 0.0, 0.0, 0.0, 0.0, 0.0, 0.0, 0.0, 0.0, 0.0, 0.0, 0.0, 0.0, 0.0, 0.0, 0.0, 0.0, 0.0, 0.0, 0.0, 0.0, 0.0, 0.0, 0.0, 0.0, 0.0, 0.0, 0.0, 0.0, 0.0, 0.0, 0.0, 0.0, 0.0, 0.0, 0.0, 0.0, 0.0, 0.0, 0.0, 0.0, 0.0, 0.0, 0.0, 0.0, 0.0, 0.0, 0.0, 0.0, 0.0, 0.0, 0.0, 0.0, 0.0, 0.0, 0.0, 0.0, 0.0, 0.0, 0.0, 0.0, 0.0, 0.0, 0.0, 0.0, 0.0, 0.0, 0.0, 0.0, 0.0, 0.0, 0.0, 0.0, 0.0, 0.0, 0.0, 0.0, 0.0, 0.0, 0.0, 0.0, 0.0, 0.0, 0.0, 0.0, 0.0, 0.0, 0.0, 0.0, 0.0, 0.0, 0.0, 0.0, 0.0, 0.0, 0.0, 0.0, 0.0, 0.0, 0.0, 0.0, 0.0, 0.0, 0.0, 0.0, 0.0, 0.0, 0.0, 0.0, 0.0, 0.0, 0.0, 0.0, 0.0, 0.0, 0.0, 0.0, 0.0, 0.0, 0.0, 0.0, 0.0, 0.0, 0.0, 0.0, 0.0, 0.0, 0.0, 0.0, 0.0, 0.0, 0.0, 0.0, 0.0, 0.0, 0.0, 0.0, 0.0, 0.0, 0.0, 0.0, 0.0, 0.0, 0.0, 0.0, 0.0, 0.0, 0.0, 0.0, 0.0, 0.0, 0.0, 0.0, 0.0, 0.0, 0.0, 0.0, 0.0, 0.0, 0.0, 0.0, 0.0, 0.0, 0.0, 0.0, 0.0, 0.0, 0.0, 0.0, 0.0, 0.0, 0.0, 0.0, 0.0, 0.0, 0.0, 0.0, 0.0, 0.0, 0.0, 0.0, 0.0, 0.0, 0.0, 0.0, 0.0, 0.0, 0.0, 0.0, 0.0, 0.0, 0.0, 0.0, 0.0, 0.0, 0.0, 0.0, 0.0, 0.0, 0.0, 0.0, 0.0, 0.0, 0.0, 0.0, 0.0, 0.0, 0.0, 0.0, 0.0, 0.0, 0.0, 0.0, 0.0, 0.0, 0.0, 0.0, 0.0, 0.0, 0.0, 0.0, 0.0, 0.0, 0.0, 0.0, 0.0, 0.0, 0.0, 0.0, 0.0, 0.0, 0.0, 0.0, 0.0, 0.0, 0.0, 0.0, 0.0, 0.0, 0.0, 0.0, 0.0, 0.0, 0.0, 0.0, 0.0, 0.0, 0.0, 0.0, 0.0, 0.0, 0.0, 0.0, 0.0, 0.0, 0.0, 0.0, 0.0, 0.0, 0.0, 0.0, 0.0, 0.0, 0.0, 0.0, 0.0, 0.0, 0.0, 0.0, 0.0, 0.0, 0.0, 0.0, 0.0, 0.0, 0.0, 0.0, 0.0, 0.0, 0.0, 0.0, 0.0, 0.0, 0.0, 0.0, 0.0, 0.0, 0.0, 0.0, 0.0, 0.0, 0.0, 0.0, 0.0, 0.0, 0.0, 0.0, 0.0, 0.0, 0.0, 0.0, 0.0, 0.0, 0.0, 0.0, 0.0, 0.0, 0.0, 0.0, 0.0, 0.0, 0.0, 0.0, 0.0, 0.0, 0.0, 0.0, 0.0, 0.0, 0.0, 0.0, 0.0, 0.0, 0.0, 0.0, 0.0, 0.0, 0.0, 0.0, 0.0, 0.0, 0.0, 0.0, 0.0, 0.0, 0.0, 0.0, 0.0, 0.0, 0.0, 0.0, 0.0, 0.0, 0.0, 0.0, 0.0, 0.0, 0.0, 0.0, 0.0, 0.0, 0.0, 0.0, 0.0, 0.0, 0.0, 0.0, 0.0, 0.0, 0.0, 0.0, 0.0, 0.0, 0.0, 0.0, 0.0, 0.0, 0.0, 0.0, 0.0, 0.0, 0.0, 0.0, 0.0, 0.0, 0.0, 0.0, 0.0, 0.0, 0.0, 0.0, 0.0, 0.0, 0.0, 0.0, 0.0, 0.0, 0.0, 0.0, 0.0, 0.0, 0.0, 0.0, 0.0, 0.0, 0.0, 0.0, 0.0, 0.0, 0.0, 0.0, 0.0, 0.0, 0.0, 0.0])
me_circle_003.materials.append(mat_material)
me_circle_003.materials.append(mat_material_006)
me_circle_003.use_remesh_fix_poles = True
me_circle_003.use_remesh_preserve_attributes = False
me_circle_003.use_mirror_vertex_groups = False
me_circle_003.update()
me_circle_004 = bpy.data.meshes.new('Circle.004')
me_circle_004.from_pydata([(0.3091, 0.08298, 0.1815), (0.2785, 0.00441, 0.1846), (0.3196, -0.09182, 0.2413), (0.3908, -0.08966, 0.2379), (0.4298, -0.02352, 0.2056), (0.3809, 0.08581, 0.1827), (0.3254, -0.1405, 0.157), (0.42, -0.1193, 0.151), (0.3341, -0.2349, 0.115), (0.4072, -0.2154, 0.1115), (0.3321, -0.3339, 0.07806), (0.4181, -0.3071, 0.06952), (0.3368, -0.4263, 0.03537), (0.4285, -0.3994, 0.02954), (0.4577, -0.04325, 0.08183), (0.4855, -0.1625, 0.06461), (0.4991, -0.275, 0.05297), (0.384, 0.1126, 0.08402), (0.3009, 0.1042, 0.0858), (0.2763, -0.03212, 0.1139), (0.3737, 0.09628, -0.02449), (0.2998, 0.09057, -0.02374), (0.2932, -0.08018, -0.02604), (0.284, -0.149, -0.02542), (0.2844, -0.2667, -0.02496), (0.3231, -0.4019, -0.02491), (0.4264, -0.3964, -0.02502), (0.2755, -0.1795, 0.09765), (0.2831, -0.3132, 0.05769), (0.4539, -0.04437, -0.02539), (0.4834, -0.165, -0.02553), (0.4922, -0.2927, -0.02428), (0.46, -0.01336, 0.542), (0.3896, 0.1277, 0.542), (0.2899, -0.1147, 0.542), (0.3947, -0.1213, 0.542), (0.2803, 0.1262, 0.542), (0.2124, 0.008884, 0.542), (0.4207, -0.00829, 0.5228), (0.3732, 0.0869, 0.5218), (0.3059, -0.07668, 0.5216), (0.3766, -0.08116, 0.523), (0.2994, 0.08595, 0.5209), (0.2596, 0.006726, 0.5206)], [], [(2, 3, 7, 6), (6, 7, 9, 8), (8, 9, 11, 10), (10, 11, 13, 12), (11, 9, 15, 16), (9, 7, 14, 15), (4, 14, 7, 3), (5, 17, 14, 4), (18, 17, 5, 0), (18, 0, 19), (0, 1, 19), (1, 2, 6, 19), (17, 18, 21, 20), (19, 21, 18), (21, 19, 22), (8, 27, 19, 6), (28, 27, 8, 10), (10, 12, 28), (19, 27, 23, 22), (24, 23, 27, 28), (25, 24, 28, 12), (11, 16, 13), (13, 16, 31, 26), (16, 15, 30, 31), (15, 14, 29, 30), (13, 26, 25, 12), (14, 17, 20, 29), (20, 21, 22, 23, 24, 25, 26, 31, 30, 29), (2, 1, 37, 34), (4, 3, 35, 32), (0, 5, 33, 36), (1, 0, 36, 37), (3, 2, 34, 35), (5, 4, 32, 33), (35, 34, 40, 41), (36, 33, 39, 42), (34, 37, 43, 40), (33, 32, 38, 39), (37, 36, 42, 43), (32, 35, 41, 38)])
_uv = me_circle_004.uv_layers.new(name='UVMap')
_uv.uv.foreach_set('vector', [0.0, 0.0, 0.0, 0.0, 0.0, 0.0, 0.0, 0.0, 0.0, 0.0, 0.0, 0.0, 0.0, 0.0, 0.0, 0.0, 0.0, 0.0, 0.0, 0.0, 0.0, 0.0, 0.0, 0.0, 0.0, 0.0, 0.0, 0.0, 0.0, 0.0, 0.0, 0.0, 0.0, 0.0, 0.0, 0.0, 0.0, 0.0, 0.0, 0.0, 0.0, 0.0, 0.0, 0.0, 0.0, 0.0, 0.0, 0.0, 0.0, 0.0, 0.0, 0.0, 0.0, 0.0, 0.0, 0.0, 0.0, 0.0, 0.0, 0.0, 0.0, 0.0, 0.0, 0.0, 0.0, 0.0, 0.0, 0.0, 0.0, 0.0, 0.0, 0.0, 0.0, 0.0, 0.0, 0.0, 0.0, 0.0, 0.0, 0.0, 0.0, 0.0, 0.0, 0.0, 0.0, 0.0, 0.0, 0.0, 0.0, 0.0, 0.0, 0.0, 0.0, 0.0, 0.0, 0.0, 0.0, 0.0, 0.0, 0.0, 0.0, 0.0, 0.0, 0.0, 0.0, 0.0, 0.0, 0.0, 0.0, 0.0, 0.0, 0.0, 0.0, 0.0, 0.0, 0.0, 0.0, 0.0, 0.0, 0.0, 0.0, 0.0, 0.0, 0.0, 0.0, 0.0, 0.0, 0.0, 0.0, 0.0, 0.0, 0.0, 0.0, 0.0, 0.0, 0.0, 0.0, 0.0, 0.0, 0.0, 0.0, 0.0, 0.0, 0.0, 0.0, 0.0, 0.0, 0.0, 0.0, 0.0, 0.0, 0.0, 0.0, 0.0, 0.0, 0.0, 0.0, 0.0, 0.0, 0.0, 0.0, 0.0, 0.0, 0.0, 0.0, 0.0, 0.0, 0.0, 0.0, 0.0, 0.0, 0.0, 0.0, 0.0, 0.0, 0.0, 0.0, 0.0, 0.0, 0.0, 0.0, 0.0, 0.0, 0.0, 0.0, 0.0, 0.0, 0.0, 0.0, 0.0, 0.0, 0.0, 0.0, 0.0, 0.0, 0.0, 0.0, 0.0, 0.0, 0.0, 0.0, 0.0, 0.0, 0.0, 0.0, 0.0, 0.0, 0.0, 0.0, 0.0, 0.0, 0.0, 0.0, 0.0, 0.0, 0.0, 0.0, 0.0, 0.0, 0.0, 0.0, 0.0, 0.0, 0.0, 0.0, 0.0, 0.0, 0.0, 0.0, 0.0, 0.0, 0.0, 0.0, 0.0, 0.0, 0.0, 0.0, 0.0, 0.0, 0.0, 0.0, 0.0, 0.0, 0.0, 0.0, 0.0, 0.0, 0.0, 0.0, 0.0, 0.0, 0.0, 0.0, 0.0, 0.0, 0.0, 0.0, 0.0, 0.0, 0.0, 0.0, 0.0, 0.0, 0.0, 0.0, 0.0, 0.0, 0.0, 0.0, 0.0, 0.0, 0.0, 0.0, 0.0, 0.0, 0.0, 0.0, 0.0, 0.0, 0.0, 0.0, 0.0, 0.0, 0.0, 0.0, 0.0, 0.0, 0.0, 0.0, 0.0, 0.0, 0.0, 0.0, 0.0, 0.0, 0.0, 0.0, 0.0, 0.0, 0.0, 0.0, 0.0, 0.0, 0.0, 0.0, 0.0, 0.0, 0.0, 0.0, 0.0, 0.0, 0.0, 0.0, 0.0, 0.0, 0.0, 0.0, 0.0, 0.0, 0.0])
me_circle_004.materials.append(mat_material_005)
me_circle_004.use_remesh_fix_poles = True
me_circle_004.use_remesh_preserve_attributes = False
me_circle_004.use_mirror_vertex_groups = False
me_circle_004.update()
me_circle_000 = bpy.data.meshes.new('Circle.000')
me_circle_000.from_pydata([(0.4007, -0.03406, 2.294), (0.4213, -0.09099, 2.324), (0.413, 0.04008, 2.312), (0.485, -0.07477, 2.344), (0.4605, 0.03173, 2.338), (0.4961, -0.01522, 2.358), (0.4633, -0.07054, 2.159), (0.5169, -0.1236, 2.187), (0.4878, 0.01984, 2.187), (0.5656, -0.1106, 2.222), (0.5486, 0.007471, 2.218), (0.5791, -0.04901, 2.233), (0.6294, -0.1496, 1.92), (0.6471, -0.1844, 1.937), (0.6505, -0.1056, 1.922), (0.6688, -0.1713, 1.946), (0.6797, -0.1134, 1.941), (0.6818, -0.14, 1.945), (0.3057, 0.08358, 0.1618), (0.2907, 0.04005, 0.165), (0.3119, -0.01391, 0.2016), (0.3432, -0.01298, 0.1975), (0.3633, 0.02055, 0.1766), (0.337, 0.08485, 0.1615), (0.2347, 0.1376, 0.826), (0.1929, 0.0433, 0.8284), (0.245, -0.06286, 0.8348), (0.3371, -0.07918, 0.831), (0.3989, 0.0417, 0.8752), (0.3443, 0.1326, 0.8744), (0.2118, 0.05446, 1.097), (0.1661, -0.02754, 1.092), (0.2228, -0.1073, 1.063), (0.3038, -0.1066, 1.041), (0.3411, -0.01156, 1.058), (0.2895, 0.06582, 1.078), (0.1811, 0.02669, 1.189), (0.1471, -0.07515, 1.199), (0.2104, -0.1582, 1.232), (0.3018, -0.1561, 1.249), (0.3325, -0.04413, 1.24), (0.2669, 0.0399, 1.209), (0.1481, -0.05398, 1.141), (0.2149, -0.148, 1.143), (0.3424, -0.03128, 1.132), (0.2864, 0.05558, 1.127), (0.3005, -0.1443, 1.138), (0.1983, 0.04716, 1.135), (0.09396, 0.1135, 1.703), (0.03631, -0.08691, 1.684), (0.1268, -0.2145, 1.732), (0.241, -0.1981, 1.771), (0.327, -0.04813, 1.788), (0.2661, 0.09874, 1.752), (0.1667, 0.04486, 1.303), (0.1155, -0.08056, 1.307), (0.2635, 0.05662, 1.341), (0.2937, -0.1665, 1.381), (0.3439, -0.04428, 1.385), (0.1965, -0.1979, 1.34), (0.09476, 0.1138, 1.749), (0.01612, -0.08886, 1.756), (0.08774, -0.1997, 1.836), (0.1965, -0.197, 1.998), (0.2587, -0.07024, 2.06), (0.2651, 0.09542, 1.812), (0.0, -0.07848, 1.766), (0.0, -0.2098, 1.824), (0.0, -0.2608, 1.927), (0.0, 0.06575, 1.789), (0.0, 0.1476, 1.958), (0.2426, -0.08123, 2.137), (0.2071, 0.01044, 2.132), (0.1184, 0.06336, 2.1), (0.0, 0.07278, 2.072), (0.1655, -0.2047, 2.144), (0.0, -0.2735, 2.139), (0.223, -0.0648, 2.512), (0.1851, 0.03847, 2.447), (0.09575, 0.08006, 2.423), (0.0, 0.06983, 2.401), (0.2016, -0.1995, 2.583), (0.235, -0.1088, 2.629), (0.2495, -0.0206, 2.58), (0.202, 0.1174, 2.618), (0.1027, 0.1582, 2.586), (0.0, 0.1653, 2.569), (0.1962, -0.05226, 2.775), (0.0, -0.1312, 2.741), (0.201, 0.112, 2.787), (0.1102, 0.1343, 2.76), (0.0, 0.1441, 2.763), (0.05837, -0.04302, 2.836), (0.0, -0.08921, 2.817), (0.2253, 0.01412, 2.805), (0.08752, 0.01971, 2.851), (0.0, 0.09686, 2.87), (0.06359, 0.08704, 2.846), (0.05048, -0.07151, 2.904), (0.0, -0.1088, 2.899), (0.07236, -0.02139, 2.923), (0.05302, 0.02965, 2.94), (0.0, 0.04936, 2.945), (0.2677, -0.06963, 2.755), (0.2691, 0.09867, 2.748), (0.2912, 0.01268, 2.782), (0.3235, -0.06347, 2.688), (0.3153, 0.09171, 2.679), (0.3508, 0.02149, 2.69), (0.2835, -0.07352, 2.577), (0.2787, 0.07332, 2.58), (0.3555, -0.06469, 2.624), (0.3396, 0.0773, 2.606), (0.372, 0.02018, 2.64), (0.6427, -0.155, 1.871), (0.6657, -0.2198, 1.882), (0.6637, -0.1121, 1.873), (0.6903, -0.188, 1.892), (0.6967, -0.1186, 1.889), (0.7026, -0.154, 1.889), (0.6098, -0.2114, 1.876), (0.6246, -0.2286, 1.88), (0.589, -0.2479, 1.827), (0.606, -0.2611, 1.829), (0.5763, -0.2695, 1.795), (0.5947, -0.2798, 1.796), (0.6438, -0.2364, 1.847), (0.6171, -0.2506, 1.82), (0.5989, -0.2724, 1.792), (0.6239, -0.2009, 1.847), (0.5993, -0.2422, 1.815), (0.585, -0.2645, 1.79), (0.6737, -0.1751, 1.824), (0.6735, -0.238, 1.84), (0.6902, -0.1038, 1.835), (0.6992, -0.2109, 1.843), (0.7154, -0.116, 1.847), (0.7159, -0.1666, 1.843), (0.6569, -0.2404, 1.828), (0.6573, -0.2128, 1.817), (0.6835, -0.2586, 1.794), (0.6977, -0.2345, 1.798), (0.723, -0.1846, 1.799), (0.7302, -0.1247, 1.804), (0.7077, -0.1184, 1.796), (0.6853, -0.1859, 1.787), (0.6727, -0.2284, 1.786), (0.6729, -0.2557, 1.784), (0.6918, -0.2726, 1.766), (0.7051, -0.2511, 1.766), (0.6876, -0.2499, 1.748), (0.6804, -0.2675, 1.756), (0.6958, -0.283, 1.731), (0.7089, -0.2646, 1.732), (0.7015, -0.2902, 1.696), (0.7109, -0.2784, 1.697), (0.6913, -0.2616, 1.725), (0.6859, -0.2764, 1.729), (0.6997, -0.2747, 1.696), (0.6939, -0.2848, 1.698), (0.7078, -0.2397, 1.752), (0.7343, -0.186, 1.753), (0.7399, -0.1374, 1.762), (0.7182, -0.1313, 1.755), (0.698, -0.1872, 1.741), (0.6837, -0.2338, 1.741), (0.7029, -0.2395, 1.714), (0.7298, -0.1953, 1.716), (0.7368, -0.156, 1.727), (0.7145, -0.1483, 1.729), (0.6976, -0.1955, 1.718), (0.6849, -0.2333, 1.716), (0.6989, -0.2393, 1.703), (0.7125, -0.2074, 1.695), (0.7171, -0.1826, 1.698), (0.7046, -0.1783, 1.699), (0.6913, -0.2065, 1.695), (0.6828, -0.2339, 1.704), (0.3116, -0.07603, 0.123), (0.3718, -0.05947, 0.119), (0.3141, -0.1642, 0.08184), (0.3661, -0.1477, 0.07943), (0.3113, -0.2525, 0.0492), (0.3777, -0.2294, 0.04185), (0.318, -0.3246, 0.02229), (0.3816, -0.3033, 0.01623), (0.3985, -0.003873, 0.06668), (0.4232, -0.1068, 0.04737), (0.4363, -0.2028, 0.03534), (0.3439, 0.1223, 0.07098), (0.2939, 0.117, 0.07228), (0.2792, 0.01099, 0.09714), (0.3373, 0.1116, 0.002713), (0.2916, 0.109, 0.002713), (0.2881, -0.03213, 0.002713), (0.2953, -0.09407, 0.002713), (0.2814, -0.1989, 0.002713), (0.31, -0.3091, 0.002713), (0.3816, -0.3033, 0.002713), (0.2919, -0.119, 0.07755), (0.2828, -0.2361, 0.04102), (0.4004, -0.005767, 0.002713), (0.4253, -0.111, 0.002713), (0.4323, -0.2183, 0.002713), (0.08141, 0.04567, 3.011), (0.0, 0.08468, 3.018), (0.08764, 0.07947, 3.109), (0.0, 0.1127, 3.112), (0.1154, 0.007755, 3.009), (0.1233, 0.03641, 3.103), (0.1223, -0.039, 3.01), (0.1481, -0.02463, 3.097), (0.113, -0.01303, 2.971), (0.1241, -0.06071, 3.009), (0.1134, -0.05927, 2.971), (0.09376, -0.1426, 2.994), (0.08157, -0.1234, 2.946), (0.07068, -0.09778, 2.936), (0.0, -0.1446, 2.905), (0.03022, -0.1874, 2.915), (0.0, -0.2015, 2.913), (0.04043, -0.2039, 2.965), (0.0, -0.2133, 2.965), (0.1407, -0.05914, 3.089), (0.1449, -0.02004, 3.026), (0.171, -0.0044, 3.096), (0.1588, -0.03136, 3.108), (0.09035, 0.07825, 3.195), (0.1262, 0.03622, 3.155), (0.1134, 0.0149, 3.258), (0.1416, -0.01086, 3.183), (0.1095, -0.06945, 3.27), (0.1357, -0.05973, 3.189), (0.08699, -0.152, 3.244), (0.1273, -0.1017, 3.173), (0.08508, -0.1924, 3.179), (0.1203, -0.1322, 3.143), (0.07388, -0.2019, 3.126), (0.1118, -0.1635, 3.103), (0.06196, -0.1993, 3.076), (0.0, -0.2218, 3.121), (0.05772, -0.1963, 3.099), (0.0, -0.2205, 3.099), (0.0, -0.2477, 3.044), (0.02427, -0.2202, 3.038), (0.0, -0.2209, 3.022), (0.0, 0.0965, 3.208), (0.0, 0.02244, 3.296), (0.0, -0.07661, 3.311), (0.0, -0.1578, 3.285), (0.0, -0.2135, 3.195), (0.2056, -0.144, 2.643), (0.0, -0.192, 2.659), (0.0, 0.1477, 1.849), (0.2388, 0.1197, 1.855), (0.2156, 0.1051, 1.967), (0.0, -0.2344, 2.588), (0.0, -0.256, 2.48), (0.1476, -0.2131, 2.423), (0.08956, -0.1161, 2.755), (0.07492, -0.2592, 2.139), (0.06368, -0.2424, 2.418), (0.09393, -0.2333, 2.614), (0.09658, -0.1774, 2.666), (0.08245, -0.2486, 1.949), (0.0, -0.255, 2.553), (0.0, -0.2609, 2.52), (0.1042, -0.2792, 2.537), (0.1935, -0.2313, 2.532), (0.1785, -0.2431, 2.476), (0.09683, -0.2772, 2.469), (0.2154, -0.1355, 2.508), (0.08312, 0.01281, 2.261), (0.0, 0.01, 2.246), (0.1817, -0.108, 2.293), (0.1539, -0.02805, 2.282), (0.1412, -0.2004, 2.297), (0.0, -0.2668, 2.308), (0.0688, -0.2558, 2.304), (0.2164, 0.0391, 2.072), (0.3008, 0.01373, 1.902), (0.1396, 0.1554, 1.947), (0.1384, 0.1492, 1.821), (0.1273, 0.1121, 2.042)], [], [(4, 10, 8, 2), (5, 11, 10, 4), (2, 8, 6, 0), (3, 1, 7, 9), (3, 9, 11, 5), (1, 0, 6, 7), (8, 14, 12, 6), (9, 7, 13, 15), (9, 15, 17, 11), (7, 6, 12, 13), (10, 16, 14, 8), (11, 17, 16, 10), (23, 29, 28, 22), (21, 27, 26, 20), (19, 25, 24, 18), (18, 24, 29, 23), (22, 28, 27, 21), (20, 26, 25, 19), (27, 33, 32, 26), (25, 31, 30, 24), (24, 30, 35, 29), (28, 34, 33, 27), (26, 32, 31, 25), (29, 35, 34, 28), (43, 38, 37, 42), (45, 41, 40, 44), (46, 39, 38, 43), (42, 37, 36, 47), (47, 36, 41, 45), (44, 40, 39, 46), (34, 44, 46, 33), (30, 47, 45, 35), (31, 42, 47, 30), (33, 46, 43, 32), (35, 45, 44, 34), (32, 43, 42, 31), (55, 49, 48, 54), (54, 48, 53, 56), (58, 52, 51, 57), (59, 50, 49, 55), (56, 53, 52, 58), (57, 51, 50, 59), (39, 57, 59, 38), (41, 56, 58, 40), (38, 59, 55, 37), (40, 58, 57, 39), (36, 54, 56, 41), (37, 55, 54, 36), (48, 60, 65, 53), (52, 64, 63, 51), (50, 62, 61, 49), (279, 64, 280, 255), (51, 63, 62, 50), (49, 61, 60, 48), (63, 75, 260, 264), (62, 67, 66, 61), (60, 61, 66, 69), (65, 60, 282, 254), (252, 256, 262, 263), (63, 64, 71, 75), (273, 80, 79, 272), (275, 78, 77, 274), (62, 264, 68, 67), (272, 79, 78, 275), (79, 85, 84, 78), (78, 84, 83, 77), (80, 86, 85, 79), (86, 91, 90, 85), (85, 90, 89, 84), (87, 259, 263, 251), (87, 94, 95, 92), (94, 89, 97, 95), (89, 90, 97), (96, 97, 90, 91), (92, 98, 99, 93), (92, 95, 100, 98), (95, 97, 101, 100), (97, 96, 102, 101), (94, 105, 104, 89), (87, 103, 105, 94), (89, 104, 84), (87, 251, 82, 103), (105, 108, 107, 104), (103, 106, 108, 105), (103, 82, 106), (104, 107, 84), (83, 109, 82), (83, 84, 110), (108, 113, 112, 107), (106, 111, 113, 108), (106, 82, 109, 111), (107, 112, 110, 84), (109, 1, 3, 111), (111, 3, 5, 113), (113, 5, 4, 112), (112, 4, 2, 110), (110, 2, 0, 83), (83, 0, 1, 109), (16, 118, 116, 14), (17, 119, 118, 16), (14, 116, 114, 12), (15, 13, 115, 117), (15, 117, 119, 17), (13, 12, 120, 121), (121, 120, 122, 123), (123, 122, 124, 125), (115, 13, 121, 126), (123, 127, 126, 121), (128, 127, 123, 125), (114, 129, 120, 12), (122, 120, 129, 130), (124, 122, 130, 131), (124, 131, 128, 125), (128, 131, 130, 127), (127, 130, 129, 126), (114, 132, 139, 129), (118, 136, 134, 116), (119, 137, 136, 118), (116, 134, 132, 114), (115, 126, 138, 133), (117, 115, 133, 135), (126, 129, 139, 138), (117, 135, 137, 119), (135, 133, 140, 141), (137, 135, 141, 142), (136, 137, 142, 143), (134, 136, 143, 144), (132, 134, 144, 145), (139, 132, 145, 146), (138, 139, 146, 147), (138, 147, 140, 133), (140, 147, 151, 148), (147, 146, 150, 151), (141, 140, 148, 149), (146, 141, 149, 150), (149, 148, 152, 153), (153, 152, 154, 155), (151, 150, 156, 157), (157, 156, 158, 159), (151, 157, 152, 148), (152, 157, 159, 154), (154, 159, 158, 155), (155, 158, 156, 153), (150, 149, 153, 156), (145, 164, 165, 146), (143, 162, 163, 144), (141, 160, 161, 142), (144, 163, 164, 145), (142, 161, 162, 143), (141, 146, 165, 160), (162, 168, 169, 163), (160, 166, 167, 161), (160, 165, 171, 166), (163, 169, 170, 164), (161, 167, 168, 162), (164, 170, 171, 165), (167, 173, 174, 168), (170, 176, 177, 171), (168, 174, 175, 169), (166, 172, 173, 167), (166, 171, 177, 172), (169, 175, 176, 170), (172, 177, 176, 173), (173, 176, 175, 174), (20, 178, 179, 21), (178, 180, 181, 179), (180, 182, 183, 181), (182, 184, 185, 183), (183, 188, 187, 181), (181, 187, 186, 179), (22, 21, 179, 186), (23, 22, 186, 189), (190, 18, 23, 189), (190, 191, 18), (18, 191, 19), (19, 191, 178, 20), (189, 192, 193, 190), (191, 190, 193), (193, 194, 191), (180, 178, 191, 199), (200, 182, 180, 199), (182, 200, 184), (191, 194, 195, 199), (196, 200, 199, 195), (197, 184, 200, 196), (183, 185, 188), (185, 198, 203, 188), (188, 203, 202, 187), (187, 202, 201, 186), (185, 184, 197, 198), (186, 201, 192, 189), (192, 201, 202, 203, 198, 197, 196, 195, 194, 193), (102, 205, 204, 101), (205, 207, 206, 204), (206, 209, 208, 204), (209, 211, 210, 208), (204, 208, 212, 101), (208, 210, 212), (210, 213, 214, 212), (213, 215, 216, 214), (100, 101, 212, 214), (216, 217, 214), (98, 100, 214, 217), (218, 99, 98, 217), (216, 219, 218, 217), (219, 220, 218), (215, 221, 219, 216), (220, 219, 221, 222), (211, 225, 224, 210), (211, 226, 225), (223, 226, 211), (210, 224, 213), (225, 226, 223, 213, 224), (206, 227, 228, 209), (227, 229, 230, 228), (229, 231, 232, 230), (231, 233, 234, 232), (211, 209, 228, 230), (223, 211, 230, 232), (232, 234, 223), (233, 235, 236, 234), (235, 237, 238, 236), (223, 234, 236, 238), (215, 213, 223, 238), (221, 215, 238, 239), (240, 242, 241, 237), (237, 241, 238), (239, 238, 241), (241, 242, 239), (243, 244, 242), (221, 239, 242, 244), (222, 221, 244), (244, 243, 245), (244, 245, 222), (207, 246, 227, 206), (229, 227, 246, 247), (231, 229, 247, 248), (233, 231, 248, 249), (235, 233, 249, 250), (235, 250, 240, 237), (81, 82, 251), (65, 254, 255, 280), (72, 71, 64, 279), (74, 73, 283, 70), (70, 281, 282, 253), (274, 77, 258, 276), (261, 270, 266, 257), (276, 258, 261, 278), (87, 92, 259), (81, 271, 83, 82), (264, 62, 63), (92, 93, 88, 259), (259, 88, 252, 263), (278, 277, 76, 260), (260, 76, 68, 264), (262, 81, 251, 263), (266, 270, 267, 265), (270, 269, 268, 267), (256, 265, 267, 262), (258, 269, 270, 261), (262, 267, 268, 81), (271, 269, 258, 77), (269, 271, 81, 268), (271, 77, 83), (261, 257, 277, 278), (75, 276, 278, 260), (71, 274, 276, 75), (73, 272, 275, 72), (72, 275, 274, 71), (74, 273, 272, 73), (52, 53, 65, 280), (64, 52, 280), (281, 255, 254, 282), (253, 282, 60, 69), (73, 72, 279, 283), (283, 281, 70), (279, 255, 281, 283)])
_uv = me_circle_000.uv_layers.new(name='UVMap')
_uv.uv.foreach_set('vector', [0.0, 0.0, 0.0, 0.0, 0.0, 0.0, 0.0, 0.0, 0.0, 0.0, 0.0, 0.0, 0.0, 0.0, 0.0, 0.0, 0.0, 0.0, 0.0, 0.0, 0.0, 0.0, 0.0, 0.0, 0.0, 0.0, 0.0, 0.0, 0.0, 0.0, 0.0, 0.0, 0.0, 0.0, 0.0, 0.0, 0.0, 0.0, 0.0, 0.0, 0.0, 0.0, 0.0, 0.0, 0.0, 0.0, 0.0, 0.0, 0.0, 0.0, 0.0, 0.0, 0.0, 0.0, 0.0, 0.0, 0.0, 0.0, 0.0, 0.0, 0.0, 0.0, 0.0, 0.0, 0.0, 0.0, 0.0, 0.0, 0.0, 0.0, 0.0, 0.0, 0.0, 0.0, 0.0, 0.0, 0.0, 0.0, 0.0, 0.0, 0.0, 0.0, 0.0, 0.0, 0.0, 0.0, 0.0, 0.0, 0.0, 0.0, 0.0, 0.0, 0.0, 0.0, 0.0, 0.0, 0.0, 0.0, 0.0, 0.0, 0.0, 0.0, 0.0, 0.0, 0.0, 0.0, 0.0, 0.0, 0.0, 0.0, 0.0, 0.0, 0.0, 0.0, 0.0, 0.0, 0.0, 0.0, 0.0, 0.0, 0.0, 0.0, 0.0, 0.0, 0.0, 0.0, 0.0, 0.0, 0.0, 0.0, 0.0, 0.0, 0.0, 0.0, 0.0, 0.0, 0.0, 0.0, 0.0, 0.0, 0.0, 0.0, 0.0, 0.0, 0.0, 0.0, 0.0, 0.0, 0.0, 0.0, 0.0, 0.0, 0.0, 0.0, 0.0, 0.0, 0.0, 0.0, 0.0, 0.0, 0.0, 0.0, 0.0, 0.0, 0.0, 0.0, 0.0, 0.0, 0.0, 0.0, 0.0, 0.0, 0.0, 0.0, 0.0, 0.0, 0.0, 0.0, 0.0, 0.0, 0.0, 0.0, 0.0, 0.0, 0.0, 0.0, 0.0, 0.0, 0.0, 0.0, 0.0, 0.0, 0.0, 0.0, 0.0, 0.0, 0.0, 0.0, 0.0, 0.0, 0.0, 0.0, 0.0, 0.0, 0.0, 0.0, 0.0, 0.0, 0.0, 0.0, 0.0, 0.0, 0.0, 0.0, 0.0, 0.0, 0.0, 0.0, 0.0, 0.0, 0.0, 0.0, 0.0, 0.0, 0.0, 0.0, 0.0, 0.0, 0.0, 0.0, 0.0, 0.0, 0.0, 0.0, 0.0, 0.0, 0.0, 0.0, 0.0, 0.0, 0.0, 0.0, 0.0, 0.0, 0.0, 0.0, 0.0, 0.0, 0.0, 0.0, 0.0, 0.0, 0.0, 0.0, 0.0, 0.0, 0.0, 0.0, 0.0, 0.0, 0.0, 0.0, 0.0, 0.0, 0.0, 0.0, 0.0, 0.0, 0.0, 0.0, 0.0, 0.0, 0.0, 0.0, 0.0, 0.0, 0.0, 0.0, 0.0, 0.0, 0.0, 0.0, 0.0, 0.0, 0.0, 0.0, 0.0, 0.0, 0.0, 0.0, 0.0, 0.0, 0.0, 0.0, 0.0, 0.0, 0.0, 0.0, 0.0, 0.0, 0.0, 0.0, 0.0, 0.0, 0.0, 0.0, 0.0, 0.0, 0.0, 0.0, 0.0, 0.0, 0.0, 0.0, 0.0, 0.0, 0.0, 0.0, 0.0, 0.0, 0.0, 0.0, 0.0, 0.0, 0.0, 0.0, 0.0, 0.0, 0.0, 0.0, 0.0, 0.0, 0.0, 0.0, 0.0, 0.0, 0.0, 0.0, 0.0, 0.0, 0.0, 0.0, 0.0, 0.0, 0.0, 0.0, 0.0, 0.0, 0.0, 0.0, 0.0, 0.0, 0.0, 0.0, 0.0, 0.0, 0.0, 0.0, 0.0, 0.0, 0.0, 0.0, 0.0, 0.0, 0.0, 0.0, 0.0, 0.0, 0.0, 0.0, 0.0, 0.0, 0.0, 0.0, 0.0, 0.0, 0.0, 0.0, 0.0, 0.0, 0.0, 0.0, 0.0, 0.0, 0.0, 0.0, 0.0, 0.0, 0.0, 0.0, 0.0, 0.0, 0.0, 0.0, 0.0, 0.0, 0.0, 0.0, 0.0, 0.0, 0.0, 0.0, 0.0, 0.0, 0.0, 0.0, 0.0, 0.0, 0.0, 0.0, 0.0, 0.0, 0.0, 0.0, 0.0, 0.0, 0.0, 0.0, 0.0, 0.0, 0.0, 0.0, 0.0, 0.0, 0.0, 0.0, 0.0, 0.0, 0.0, 0.0, 0.0, 0.0, 0.0, 0.0, 0.0, 0.0, 0.0, 0.0, 0.0, 0.0, 0.0, 0.0, 0.0, 0.0, 0.0, 0.0, 0.0, 0.0, 0.0, 0.0, 0.0, 0.0, 0.0, 0.0, 0.0, 0.0, 0.0, 0.0, 0.0, 0.0, 0.0, 0.0, 0.0, 0.0, 0.0, 0.0, 0.0, 0.0, 0.0, 0.0, 0.0, 0.0, 0.0, 0.0, 0.0, 0.0, 0.0, 0.0, 0.0, 0.0, 0.0, 0.0, 0.0, 0.0, 0.0, 0.0, 0.0, 0.0, 0.0, 0.0, 0.0, 0.0, 0.0, 0.0, 0.0, 0.0, 0.0, 0.0, 0.0, 0.0, 0.0, 0.0, 0.0, 0.0, 0.0, 0.0, 0.0, 0.0, 0.0, 0.0, 0.0, 0.0, 0.0, 0.0, 0.0, 0.0, 0.0, 0.0, 0.0, 0.0, 0.0, 0.0, 0.0, 0.0, 0.0, 0.0, 0.0, 0.0, 0.0, 0.0, 0.0, 0.0, 0.0, 0.0, 0.0, 0.0, 0.0, 0.0, 0.0, 0.0, 0.0, 0.0, 0.0, 0.0, 0.0, 0.0, 0.0, 0.0, 0.0, 0.0, 0.0, 0.0, 0.0, 0.0, 0.0, 0.0, 0.0, 0.0, 0.0, 0.0, 0.0, 0.0, 0.0, 0.0, 0.0, 0.0, 0.0, 0.0, 0.0, 0.0, 0.0, 0.0, 0.0, 0.0, 0.0, 0.0, 0.0, 0.0, 0.0, 0.0, 0.0, 0.0, 0.0, 0.0, 0.0, 0.0, 0.0, 0.0, 0.0, 0.0, 0.0, 0.0, 0.0, 0.0, 0.0, 0.0, 0.0, 0.0, 0.0, 0.0, 0.0, 0.0, 0.0, 0.0, 0.0, 0.0, 0.0, 0.0, 0.0, 0.0, 0.0, 0.0, 0.0, 0.0, 0.0, 0.0, 0.0, 0.0, 0.0, 0.0, 0.0, 0.0, 0.0, 0.0, 0.0, 0.0, 0.0, 0.0, 0.0, 0.0, 0.0, 0.0, 0.0, 0.0, 0.0, 0.0, 0.0, 0.0, 0.0, 0.0, 0.0, 0.0, 0.0, 0.0, 0.0, 0.0, 0.0, 0.0, 0.0, 0.0, 0.0, 0.0, 0.0, 0.0, 0.0, 0.0, 0.0, 0.0, 0.0, 0.0, 0.0, 0.0, 0.0, 0.0, 0.0, 0.0, 0.0, 0.0, 0.0, 0.0, 0.0, 0.0, 0.0, 0.0, 0.0, 0.0, 0.0, 0.0, 0.0, 0.0, 0.0, 0.0, 0.0, 0.0, 0.0, 0.0, 0.0, 0.0, 0.0, 0.0, 0.0, 0.0, 0.0, 0.0, 0.0, 0.0, 0.0, 0.0, 0.0, 0.0, 0.0, 0.0, 0.0, 0.0, 0.0, 0.0, 0.0, 0.0, 0.0, 0.0, 0.0, 0.0, 0.0, 0.0, 0.0, 0.0, 0.0, 0.0, 0.0, 0.0, 0.0, 0.0, 0.0, 0.0, 0.0, 0.0, 0.0, 0.0, 0.0, 0.0, 0.0, 0.0, 0.0, 0.0, 0.0, 0.0, 0.0, 0.0, 0.0, 0.0, 0.0, 0.0, 0.0, 0.0, 0.0, 0.0, 0.0, 0.0, 0.0, 0.0, 0.0, 0.0, 0.0, 0.0, 0.0, 0.0, 0.0, 0.0, 0.0, 0.0, 0.0, 0.0, 0.0, 0.0, 0.0, 0.0, 0.0, 0.0, 0.0, 0.0, 0.0, 0.0, 0.0, 0.0, 0.0, 0.0, 0.0, 0.0, 0.0, 0.0, 0.0, 0.0, 0.0, 0.0, 0.0, 0.0, 0.0, 0.0, 0.0, 0.0, 0.0, 0.0, 0.0, 0.0, 0.0, 0.0, 0.0, 0.0, 0.0, 0.0, 0.0, 0.0, 0.0, 0.0, 0.0, 0.0, 0.0, 0.0, 0.0, 0.0, 0.0, 0.0, 0.0, 0.0, 0.0, 0.0, 0.0, 0.0, 0.0, 0.0, 0.0, 0.0, 0.0, 0.0, 0.0, 0.0, 0.0, 0.0, 0.0, 0.0, 0.0, 0.0, 0.0, 0.0, 0.0, 0.0, 0.0, 0.0, 0.0, 0.0, 0.0, 0.0, 0.0, 0.0, 0.0, 0.0, 0.0, 0.0, 0.0, 0.0, 0.0, 0.0, 0.0, 0.0, 0.0, 0.0, 0.0, 0.0, 0.0, 0.0, 0.0, 0.0, 0.0, 0.0, 0.0, 0.0, 0.0, 0.0, 0.0, 0.0, 0.0, 0.0, 0.0, 0.0, 0.0, 0.0, 0.0, 0.0, 0.0, 0.0, 0.0, 0.0, 0.0, 0.0, 0.0, 0.0, 0.0, 0.0, 0.0, 0.0, 0.0, 0.0, 0.0, 0.0, 0.0, 0.0, 0.0, 0.0, 0.0, 0.0, 0.0, 0.0, 0.0, 0.0, 0.0, 0.0, 0.0, 0.0, 0.0, 0.0, 0.0, 0.0, 0.0, 0.0, 0.0, 0.0, 0.0, 0.0, 0.0, 0.0, 0.0, 0.0, 0.0, 0.0, 0.0, 0.0, 0.0, 0.0, 0.0, 0.0, 0.0, 0.0, 0.0, 0.0, 0.0, 0.0, 0.0, 0.0, 0.0, 0.0, 0.0, 0.0, 0.0, 0.0, 0.0, 0.0, 0.0, 0.0, 0.0, 0.0, 0.0, 0.0, 0.0, 0.0, 0.0, 0.0, 0.0, 0.0, 0.0, 0.0, 0.0, 0.0, 0.0, 0.0, 0.0, 0.0, 0.0, 0.0, 0.0, 0.0, 0.0, 0.0, 0.0, 0.0, 0.0, 0.0, 0.0, 0.0, 0.0, 0.0, 0.0, 0.0, 0.0, 0.0, 0.0, 0.0, 0.0, 0.0, 0.0, 0.0, 0.0, 0.0, 0.0, 0.0, 0.0, 0.0, 0.0, 0.0, 0.0, 0.0, 0.0, 0.0, 0.0, 0.0, 0.0, 0.0, 0.0, 0.0, 0.0, 0.0, 0.0, 0.0, 0.0, 0.0, 0.0, 0.0, 0.0, 0.0, 0.0, 0.0, 0.0, 0.0, 0.0, 0.0, 0.0, 0.0, 0.0, 0.0, 0.0, 0.0, 0.0, 0.0, 0.0, 0.0, 0.0, 0.0, 0.0, 0.0, 0.0, 0.0, 0.0, 0.0, 0.0, 0.0, 0.0, 0.0, 0.0, 0.0, 0.0, 0.0, 0.0, 0.0, 0.0, 0.0, 0.0, 0.0, 0.0, 0.0, 0.0, 0.0, 0.0, 0.0, 0.0, 0.0, 0.0, 0.0, 0.0, 0.0, 0.0, 0.0, 0.0, 0.0, 0.0, 0.0, 0.0, 0.0, 0.0, 0.0, 0.0, 0.0, 0.0, 0.0, 0.0, 0.0, 0.0, 0.0, 0.0, 0.0, 0.0, 0.0, 0.0, 0.0, 0.0, 0.0, 0.0, 0.0, 0.0, 0.0, 0.0, 0.0, 0.0, 0.0, 0.0, 0.0, 0.0, 0.0, 0.0, 0.0, 0.0, 0.0, 0.0, 0.0, 0.0, 0.0, 0.0, 0.0, 0.0, 0.0, 0.0, 0.0, 0.0, 0.0, 0.0, 0.0, 0.0, 0.0, 0.0, 0.0, 0.0, 0.0, 0.0, 0.0, 0.0, 0.0, 0.0, 0.0, 0.0, 0.0, 0.0, 0.0, 0.0, 0.0, 0.0, 0.0, 0.0, 0.0, 0.0, 0.0, 0.0, 0.0, 0.0, 0.0, 0.0, 0.0, 0.0, 0.0, 0.0, 0.0, 0.0, 0.0, 0.0, 0.0, 0.0, 0.0, 0.0, 0.0, 0.0, 0.0, 0.0, 0.0, 0.0, 0.0, 0.0, 0.0, 0.0, 0.0, 0.0, 0.0, 0.0, 0.0, 0.0, 0.0, 0.0, 0.0, 0.0, 0.0, 0.0, 0.0, 0.0, 0.0, 0.0, 0.0, 0.0, 0.0, 0.0, 0.0, 0.0, 0.0, 0.0, 0.0, 0.0, 0.0, 0.0, 0.0, 0.0, 0.0, 0.0, 0.0, 0.0, 0.0, 0.0, 0.0, 0.0, 0.0, 0.0, 0.0, 0.0, 0.0, 0.0, 0.0, 0.0, 0.0, 0.0, 0.0, 0.0, 0.0, 0.0, 0.0, 0.0, 0.0, 0.0, 0.0, 0.0, 0.0, 0.0, 0.0, 0.0, 0.0, 0.0, 0.0, 0.0, 0.0, 0.0, 0.0, 0.0, 0.0, 0.0, 0.0, 0.0, 0.0, 0.0, 0.0, 0.0, 0.0, 0.0, 0.0, 0.0, 0.0, 0.0, 0.0, 0.0, 0.0, 0.0, 0.0, 0.0, 0.0, 0.0, 0.0, 0.0, 0.0, 0.0, 0.0, 0.0, 0.0, 0.0, 0.0, 0.0, 0.0, 0.0, 0.0, 0.0, 0.0, 0.0, 0.0, 0.0, 0.0, 0.0, 0.0, 0.0, 0.0, 0.0, 0.0, 0.0, 0.0, 0.0, 0.0, 0.0, 0.0, 0.0, 0.0, 0.0, 0.0, 0.0, 0.0, 0.0, 0.0, 0.0, 0.0, 0.0, 0.0, 0.0, 0.0, 0.0, 0.0, 0.0, 0.0, 0.0, 0.0, 0.0, 0.0, 0.0, 0.0, 0.0, 0.0, 0.0, 0.0, 0.0, 0.0, 0.0, 0.0, 0.0, 0.0, 0.0, 0.0, 0.0, 0.0, 0.0, 0.0, 0.0, 0.0, 0.0, 0.0, 0.0, 0.0, 0.0, 0.0, 0.0, 0.0, 0.0, 0.0, 0.0, 0.0, 0.0, 0.0, 0.0, 0.0, 0.0, 0.0, 0.0, 0.0, 0.0, 0.0, 0.0, 0.0, 0.0, 0.0, 0.0, 0.0, 0.0, 0.0, 0.0, 0.0, 0.0, 0.0, 0.0, 0.0, 0.0, 0.0, 0.0, 0.0, 0.0, 0.0, 0.0, 0.0, 0.0, 0.0, 0.0, 0.0, 0.0, 0.0, 0.0, 0.0, 0.0, 0.0, 0.0, 0.0, 0.0, 0.0, 0.0, 0.0, 0.0, 0.0, 0.0, 0.0, 0.0, 0.0, 0.0, 0.0, 0.0, 0.0, 0.0, 0.0, 0.0, 0.0, 0.0, 0.0, 0.0, 0.0, 0.0, 0.0, 0.0, 0.0, 0.0, 0.0, 0.0, 0.0, 0.0, 0.0, 0.0, 0.0, 0.0, 0.0, 0.0, 0.0, 0.0, 0.0, 0.0, 0.0, 0.0, 0.0, 0.0, 0.0, 0.0, 0.0, 0.0, 0.0, 0.0, 0.0, 0.0, 0.0, 0.0, 0.0, 0.0, 0.0, 0.0, 0.0, 0.0, 0.0, 0.0, 0.0, 0.0, 0.0, 0.0, 0.0, 0.0, 0.0, 0.0, 0.0, 0.0, 0.0, 0.0, 0.0, 0.0, 0.0, 0.0, 0.0, 0.0, 0.0, 0.0, 0.0, 0.0, 0.0, 0.0, 0.0, 0.0, 0.0, 0.0, 0.0, 0.0, 0.0, 0.0, 0.0, 0.0, 0.0, 0.0, 0.0, 0.0, 0.0, 0.0, 0.0, 0.0, 0.0, 0.0, 0.0, 0.0, 0.0, 0.0, 0.0, 0.0, 0.0, 0.0, 0.0, 0.0, 0.0, 0.0, 0.0, 0.0, 0.0, 0.0, 0.0, 0.0, 0.0, 0.0, 0.0, 0.0, 0.0, 0.0, 0.0, 0.0, 0.0, 0.0, 0.0, 0.0, 0.0, 0.0, 0.0, 0.0, 0.0, 0.0, 0.0, 0.0, 0.0, 0.0, 0.0, 0.0, 0.0, 0.0, 0.0, 0.0, 0.0, 0.0, 0.0, 0.0, 0.0, 0.0, 0.0, 0.0, 0.0, 0.0, 0.0, 0.0, 0.0, 0.0, 0.0, 0.0, 0.0, 0.0, 0.0, 0.0, 0.0, 0.0, 0.0, 0.0, 0.0, 0.0, 0.0, 0.0, 0.0, 0.0, 0.0, 0.0, 0.0, 0.0, 0.0, 0.0, 0.0, 0.0, 0.0, 0.0, 0.0, 0.0, 0.0, 0.0, 0.0, 0.0, 0.0, 0.0, 0.0, 0.0, 0.0, 0.0, 0.0, 0.0, 0.0, 0.0, 0.0, 0.0, 0.0, 0.0, 0.0, 0.0, 0.0, 0.0, 0.0, 0.0, 0.0, 0.0, 0.0, 0.0, 0.0, 0.0, 0.0, 0.0, 0.0, 0.0, 0.0, 0.0, 0.0, 0.0, 0.0, 0.0, 0.0, 0.0, 0.0, 0.0, 0.0, 0.0, 0.0, 0.0, 0.0, 0.0, 0.0, 0.0, 0.0, 0.0, 0.0, 0.0, 0.0, 0.0, 0.0, 0.0, 0.0, 0.0, 0.0, 0.0, 0.0, 0.0, 0.0, 0.0, 0.0, 0.0, 0.0, 0.0, 0.0, 0.0, 0.0, 0.0, 0.0, 0.0, 0.0, 0.0, 0.0, 0.0, 0.0, 0.0, 0.0, 0.0, 0.0, 0.0, 0.0, 0.0, 0.0, 0.0, 0.0, 0.0, 0.0, 0.0, 0.0, 0.0, 0.0, 0.0, 0.0, 0.0, 0.0, 0.0, 0.0, 0.0, 0.0, 0.0, 0.0, 0.0, 0.0, 0.0, 0.0, 0.0, 0.0, 0.0, 0.0, 0.0, 0.0, 0.0, 0.0, 0.0, 0.0, 0.0, 0.0, 0.0, 0.0, 0.0, 0.0, 0.0, 0.0, 0.0, 0.0, 0.0, 0.0, 0.0, 0.0, 0.0, 0.0, 0.0, 0.0, 0.0, 0.0, 0.0, 0.0, 0.0, 0.0, 0.0, 0.0, 0.0, 0.0, 0.0, 0.0, 0.0, 0.0, 0.0, 0.0, 0.0, 0.0, 0.0, 0.0, 0.0, 0.0, 0.0, 0.0, 0.0, 0.0, 0.0, 0.0, 0.0, 0.0, 0.0, 0.0, 0.0, 0.0, 0.0, 0.0, 0.0, 0.0, 0.0, 0.0, 0.0, 0.0, 0.0, 0.0, 0.0, 0.0, 0.0, 0.0, 0.0, 0.0, 0.0, 0.0, 0.0, 0.0, 0.0, 0.0, 0.0, 0.0, 0.0, 0.0, 0.0, 0.0, 0.0, 0.0, 0.0, 0.0, 0.0, 0.0, 0.0, 0.0, 0.0, 0.0, 0.0, 0.0, 0.0, 0.0, 0.0, 0.0, 0.0, 0.0, 0.0, 0.0, 0.0, 0.0, 0.0, 0.0, 0.0, 0.0, 0.0, 0.0, 0.0, 0.0, 0.0, 0.0, 0.0, 0.0, 0.0, 0.0, 0.0, 0.0, 0.0, 0.0, 0.0, 0.0, 0.0, 0.0, 0.0, 0.0, 0.0, 0.0, 0.0, 0.0, 0.0, 0.0, 0.0, 0.0, 0.0, 0.0, 0.0, 0.0, 0.0, 0.0, 0.0, 0.0, 0.0, 0.0, 0.0, 0.0, 0.0, 0.0, 0.0, 0.0, 0.0, 0.0, 0.0, 0.0, 0.0, 0.0, 0.0, 0.0, 0.0, 0.0, 0.0, 0.0, 0.0, 0.0, 0.0, 0.0, 0.0, 0.0, 0.0, 0.0, 0.0, 0.0, 0.0, 0.0, 0.0, 0.0, 0.0, 0.0, 0.0, 0.0, 0.0, 0.0, 0.0, 0.0, 0.0, 0.0, 0.0, 0.0, 0.0, 0.0, 0.0, 0.0, 0.0, 0.0, 0.0, 0.0, 0.0, 0.0, 0.0, 0.0, 0.0, 0.0, 0.0, 0.0, 0.0, 0.0, 0.0, 0.0, 0.0, 0.0, 0.0, 0.0, 0.0, 0.0, 0.0, 0.0, 0.0, 0.0, 0.0, 0.0, 0.0, 0.0, 0.0, 0.0, 0.0, 0.0, 0.0, 0.0, 0.0, 0.0, 0.0, 0.0, 0.0, 0.0, 0.0, 0.0, 0.0, 0.0, 0.0, 0.0, 0.0, 0.0, 0.0, 0.0, 0.0, 0.0, 0.0, 0.0, 0.0, 0.0, 0.0, 0.0, 0.0, 0.0, 0.0, 0.0, 0.0, 0.0, 0.0, 0.0, 0.0, 0.0, 0.0, 0.0, 0.0, 0.0, 0.0, 0.0, 0.0, 0.0, 0.0, 0.0, 0.0, 0.0, 0.0, 0.0, 0.0, 0.0, 0.0, 0.0, 0.0, 0.0, 0.0, 0.0, 0.0, 0.0, 0.0, 0.0, 0.0, 0.0, 0.0, 0.0, 0.0, 0.0, 0.0, 0.0, 0.0, 0.0, 0.0, 0.0, 0.0, 0.0, 0.0, 0.0, 0.0, 0.0, 0.0, 0.0, 0.0, 0.0, 0.0, 0.0, 0.0, 0.0, 0.0, 0.0, 0.0, 0.0, 0.0, 0.0, 0.0, 0.0, 0.0, 0.0, 0.0, 0.0, 0.0, 0.0, 0.0, 0.0, 0.0, 0.0, 0.0, 0.0, 0.0, 0.0, 0.0, 0.0, 0.0, 0.0, 0.0, 0.0, 0.0, 0.0, 0.0, 0.0, 0.0, 0.0, 0.0, 0.0, 0.0, 0.0, 0.0, 0.0, 0.0, 0.0, 0.0, 0.0, 0.0, 0.0, 0.0, 0.0, 0.0, 0.0, 0.0, 0.0, 0.0, 0.0, 0.0, 0.0, 0.0, 0.0, 0.0, 0.0, 0.0, 0.0, 0.0, 0.0, 0.0, 0.0, 0.0, 0.0, 0.0, 0.0, 0.0, 0.0, 0.0, 0.0, 0.0, 0.0, 0.0, 0.0, 0.0, 0.0, 0.0, 0.0, 0.0, 0.0, 0.0, 0.0, 0.0, 0.0, 0.0, 0.0, 0.0, 0.0, 0.0, 0.0, 0.0, 0.0, 0.0, 0.0, 0.0, 0.0, 0.0, 0.0, 0.0, 0.0, 0.0, 0.0, 0.0, 0.0, 0.0, 0.0, 0.0, 0.0, 0.0, 0.0, 0.0, 0.0, 0.0, 0.0, 0.0, 0.0, 0.0, 0.0, 0.0, 0.0, 0.0, 0.0, 0.0, 0.0, 0.0, 0.0, 0.0, 0.0, 0.0, 0.0, 0.0, 0.0, 0.0, 0.0])
me_circle_000.use_remesh_fix_poles = True
me_circle_000.use_remesh_preserve_attributes = False
me_circle_000.use_mirror_vertex_groups = False
me_circle_000.update()

# ---- objects
ob_male = bpy.data.objects.new('male', me_circle_008)
ob_top = bpy.data.objects.new('top', me_circle_001)
ob_pants = bpy.data.objects.new('pants', me_circle_002)
ob_vest = bpy.data.objects.new('vest', me_circle_003)
ob_boot = bpy.data.objects.new('boot', me_circle_004)
ob_female = bpy.data.objects.new('female', me_circle_000)

# ---- transforms, parenting, visibility, modifiers, constraints
ob_male.location = (0.0, 0.0, 0.0)
ob_male.scale = (1.0, 1.01, 1.0)
ob_male.lineart.crease_threshold = 0.0
_vg = ob_male.vertex_groups.new(name='Top')
_m = ob_male.modifiers.new('Mirror', 'MIRROR')
_m.use_clip = True
ob_top.location = (0.0, 0.0, 0.0)
ob_top.scale = (1.0, 1.01, 1.0)
ob_top.lineart.crease_threshold = 0.0
_vg = ob_top.vertex_groups.new(name='Top')
_m = ob_top.modifiers.new('Mirror', 'MIRROR')
_m.use_clip = True
ob_pants.location = (0.0, 0.0, 0.0)
ob_pants.scale = (1.0, 1.01, 1.0)
ob_pants.lineart.crease_threshold = 0.0
_vg = ob_pants.vertex_groups.new(name='Top')
_m = ob_pants.modifiers.new('Mirror', 'MIRROR')
_m.use_clip = True
ob_vest.location = (0.0, 0.0, 0.0)
ob_vest.scale = (1.0, 1.01, 1.0)
ob_vest.lineart.crease_threshold = 0.0
_vg = ob_vest.vertex_groups.new(name='Top')
_m = ob_vest.modifiers.new('Mirror', 'MIRROR')
_m.use_clip = True
ob_boot.location = (0.0, 0.0, 0.0)
ob_boot.scale = (1.0, 1.01, 1.0)
ob_boot.lineart.crease_threshold = 0.0
_vg = ob_boot.vertex_groups.new(name='Top')
_m = ob_boot.modifiers.new('Mirror', 'MIRROR')
_m.use_clip = True
ob_female.location = (1.077, 0.0, 0.0)
ob_female.scale = (1.009, 1.009, 1.009)
ob_female.lineart.crease_threshold = 0.0
_m = ob_female.modifiers.new('Mirror', 'MIRROR')
_m.use_clip = True

# ---- collection membership
col_male.objects.link(ob_male)
col_male.objects.link(ob_top)
col_male.objects.link(ob_pants)
col_male.objects.link(ob_vest)
col_male.objects.link(ob_boot)
col_female.objects.link(ob_female)

# ---- scene / render settings (as saved in the file)
scene.frame_start = 1; scene.frame_end = 250; scene.frame_set(0)
scene.render.engine = 'BLENDER_EEVEE_NEXT'
scene.render.fps = 25
scene.cycles.use_denoising = False
scene.cycles.samples = 128
scene.cycles.sampling_pattern = 'TABULATED_SOBOL'
scene.cycles.use_adaptive_sampling = False
scene.cycles.use_light_tree = False
scene.view_settings.view_transform = 'Filmic'
bpy.context.view_layer.update()

# ---- added for rendering (the .blend has no active camera and no usable light): camera, sun
cam_auto = bpy.data.cameras.new('AutoCamera')
cam_auto.lens = 50.0
cam_auto.sensor_width = 36.0
cam_auto.clip_end = 1000.0
ob_auto_camera = bpy.data.objects.new('AutoCamera', cam_auto)
scene.collection.objects.link(ob_auto_camera)
ob_auto_camera.location = (4.63326, -5.08988, 5.07384)
ob_auto_camera.rotation_euler = (1.09748, -7.21219e-08, 0.694738)
scene.camera = ob_auto_camera
light_auto_sun = bpy.data.lights.new('AutoSun', 'SUN')
light_auto_sun.energy = 3.0
light_auto_sun.angle = 0.0523599
ob_auto_sun = bpy.data.objects.new('AutoSun', light_auto_sun)
scene.collection.objects.link(ob_auto_sun)
ob_auto_sun.rotation_euler = (0.872665, 0.174533, 0.523599)
bpy.context.view_layer.update()

